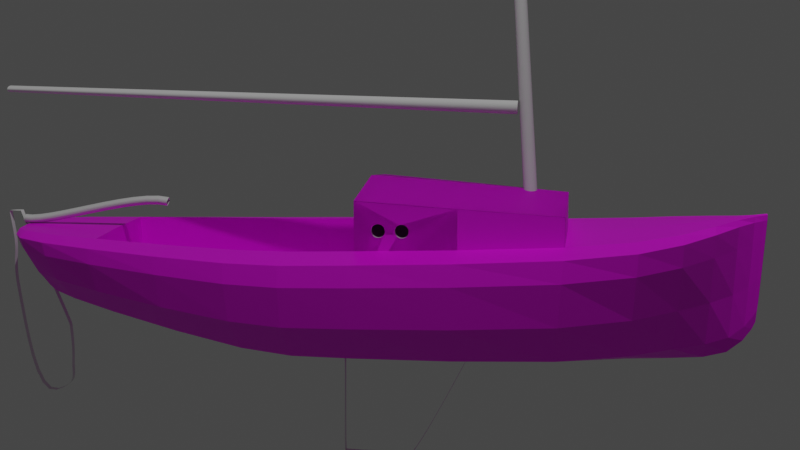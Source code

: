 # Source: speedboat_references.blend  (saved by Blender 2.91.10; exported with 4.5.12 LTS)
import bpy
from mathutils import Matrix  # noqa: F401  (used for matrix-valued properties, if any)

bpy.ops.wm.read_factory_settings(use_empty=True)
scene = bpy.context.scene
scene.name = 'Scene'

# ---- collections
col_collection = bpy.data.collections.new('Collection'); scene.collection.children.link(col_collection)
col_collection_2 = bpy.data.collections.new('Collection 2'); scene.collection.children.link(col_collection_2)
col_bool_collection = bpy.data.collections.new('bool_collection'); col_collection_2.children.link(col_bool_collection)
col_collection_3 = bpy.data.collections.new('Collection 3'); scene.collection.children.link(col_collection_3)
col_collection_3_1 = bpy.data.collections.new('Collection 3 1'); col_collection_3.children.link(col_collection_3_1)
col_collection_3_2 = bpy.data.collections.new('Collection 3 2'); col_collection_3.children.link(col_collection_3_2)
col_collection_4 = bpy.data.collections.new('Collection 4'); scene.collection.children.link(col_collection_4)

# ---- images (referenced by path relative to the original .blend; pixels are not part of the script)
import os
ASSET_DIR = os.environ.get("B2B_ASSET_DIR", "")  # directory of the original .blend (textures are referenced by path, not embedded)
HERE = os.path.dirname(os.path.abspath(__file__))  # packed textures are extracted next to this script under _unpacked/

def load_image(name, relpath, width, height, colorspace="sRGB"):
    """Load a texture the original file referenced (path relative to the .blend, or extracted next to this script)."""
    p = next((c for c in (os.path.join(HERE, relpath), os.path.join(ASSET_DIR, relpath)) if relpath and os.path.exists(c)), "")
    if p:
        img = bpy.data.images.load(p, check_existing=True)
        img.name = name
    else:  # same state as the original file: an image datablock whose file is absent (Cycles renders it pink)
        img = bpy.data.images.new(name, width, height)
        img.source = "FILE"
        img.filepath = "//" + (relpath or name)
    img.colorspace_settings.name = colorspace
    return img
img_marina_reich_hyzlzyjfkik_unsplash_jpg = load_image('marina-reich-HYZLZYJfkIk-unsplash.jpg', 'marina-reich-HYZLZYJfkIk-unsplash.jpg', 1024, 1024, 'sRGB')
img_sakura__lhf_wzbypo_unsplash_jpg = load_image('sakura-_LHf-WzBYpo-unsplash.jpg', 'sakura-_LHf-WzBYpo-unsplash.jpg', 1024, 1024, 'sRGB')

# ---- materials (node trees are filled in below, after node groups)
mat_wood = bpy.data.materials.new('wood')
mat_wood.use_transparent_shadow = False
mat_wood.preview_render_type = 'FLAT'
mat_material_001 = bpy.data.materials.new('Material.001')
mat_material_001.use_transparent_shadow = False
mat_bois = bpy.data.materials.new('bois')
mat_bois.use_transparent_shadow = False
mat_null = bpy.data.materials.new('null')
mat_null.use_transparent_shadow = False

# ---- material node trees
mat_wood.use_nodes = True; mat_wood.node_tree.nodes.clear()
_N = mat_wood.node_tree.nodes; _L = mat_wood.node_tree.links
n0 = _N.new('ShaderNodeBsdfPrincipled'); n0.name = 'Principled BSDF'; n0.location = (10, 300)
n0.distribution = 'GGX'
n0.subsurface_method = 'BURLEY'
n0.inputs[3].default_value = 1.45
n0.inputs[9].default_value = (1.0, 1.0, 0.1)
n0.inputs[27].default_value = (0.0, 0.0, 0.0, 1.0)
n1 = _N.new('ShaderNodeOutputMaterial'); n1.name = 'Material Output'; n1.location = (300, 300)
n2 = _N.new('ShaderNodeTexImage'); n2.name = 'Image Texture'; n2.location = (-280, 280)
n2.image = img_marina_reich_hyzlzyjfkik_unsplash_jpg
_L.new(n0.outputs[0], n1.inputs[0])
_L.new(n2.outputs[0], n0.inputs[0])
n1.is_active_output = True
mat_material_001.use_nodes = True; mat_material_001.node_tree.nodes.clear()
_N = mat_material_001.node_tree.nodes; _L = mat_material_001.node_tree.links
n0 = _N.new('ShaderNodeBsdfPrincipled'); n0.name = 'Principled BSDF'; n0.location = (10, 300)
n0.distribution = 'GGX'
n0.subsurface_method = 'BURLEY'
n0.inputs[3].default_value = 1.45
n0.inputs[27].default_value = (0.0, 0.0, 0.0, 1.0)
n0.inputs[28].default_value = 1.0
n1 = _N.new('ShaderNodeOutputMaterial'); n1.name = 'Material Output'; n1.location = (300, 300)
n2 = _N.new('ShaderNodeTexImage'); n2.name = 'Image Texture'; n2.location = (-280, 280)
n2.image = img_sakura__lhf_wzbypo_unsplash_jpg
_L.new(n0.outputs[0], n1.inputs[0])
_L.new(n2.outputs[0], n0.inputs[0])
n1.is_active_output = True
mat_bois.use_nodes = True; mat_bois.node_tree.nodes.clear()
_N = mat_bois.node_tree.nodes; _L = mat_bois.node_tree.links
n0 = _N.new('ShaderNodeBsdfPrincipled'); n0.name = 'Principled BSDF'; n0.location = (10, 300)
n0.distribution = 'GGX'
n0.subsurface_method = 'BURLEY'
n0.inputs[3].default_value = 1.45
n0.inputs[27].default_value = (0.0, 0.0, 0.0, 1.0)
n0.inputs[28].default_value = 1.0
n1 = _N.new('ShaderNodeOutputMaterial'); n1.name = 'Material Output'; n1.location = (300, 300)
n2 = _N.new('ShaderNodeTexImage'); n2.name = 'Image Texture'; n2.location = (-280, 280)
n2.image = img_marina_reich_hyzlzyjfkik_unsplash_jpg
_L.new(n0.outputs[0], n1.inputs[0])
_L.new(n2.outputs[0], n0.inputs[0])
n1.is_active_output = True
mat_null.use_nodes = True; mat_null.node_tree.nodes.clear()
_N = mat_null.node_tree.nodes; _L = mat_null.node_tree.links
n0 = _N.new('ShaderNodeBsdfPrincipled'); n0.name = 'Principled BSDF'; n0.location = (10, 300)
n0.distribution = 'GGX'
n0.subsurface_method = 'BURLEY'
n0.inputs[3].default_value = 1.45
n0.inputs[27].default_value = (0.0, 0.0, 0.0, 1.0)
n0.inputs[28].default_value = 1.0
n1 = _N.new('ShaderNodeOutputMaterial'); n1.name = 'Material Output'; n1.location = (300, 300)
_L.new(n0.outputs[0], n1.inputs[0])
n1.is_active_output = True

# ---- world
world_world = bpy.data.worlds.new('World'); scene.world = world_world
world_world.use_nodes = True; world_world.node_tree.nodes.clear()
_N = world_world.node_tree.nodes; _L = world_world.node_tree.links
n0 = _N.new('ShaderNodeOutputWorld'); n0.name = 'World Output'; n0.location = (300, 300)
n1 = _N.new('ShaderNodeBackground'); n1.name = 'Background'; n1.location = (10, 300)
n1.inputs[0].default_value = (0.05088, 0.05088, 0.05088, 1.0)
_L.new(n1.outputs[0], n0.inputs[0])
n0.is_active_output = True
world_world.color = (0.05088, 0.05088, 0.05088)
world_world.use_sun_shadow = False
world_world.sun_shadow_jitter_overblur = 0.0

# ---- cameras
cam_camera = bpy.data.cameras.new('Camera')
cam_camera.clip_end = 100.0
cam_camera.ortho_scale = 7.314

# ---- lights
light_light = bpy.data.lights.new('Light', 'SPOT')
light_light.transmission_factor = 0.0
light_light.energy = 1000.0
light_light.shadow_soft_size = 0.1
light_light.shadow_maximum_resolution = 0.006
light_light.use_absolute_resolution = True
light_light.spot_size = 1.309

# ---- meshes
me_cube_002 = bpy.data.meshes.new('Cube.002')
me_cube_002.from_pydata([(-0.1739, -2.559, -0.09351), (-0.3689, -2.765, 0.4202), (-0.04506, 2.084, -0.3589), (-0.04785, 2.102, 0.6268), (0.1739, -2.559, -0.09351), (0.3689, -2.765, 0.4202), (0.04506, 2.084, -0.3589), (0.04785, 2.102, 0.6268), (-0.07886, 1.737, -0.3728), (-0.485, 1.745, 0.5629), (0.07886, 1.737, -0.3728), (0.485, 1.745, 0.5629), (-0.5248, -2.127, -0.1643), (0.5574, -2.221, 0.4154), (-0.5574, -2.221, 0.4154), (0.5248, -2.127, -0.1643), (-0.893, -0.9645, 0.4023), (0.8408, -0.9409, -0.4337), (-0.8408, -0.9409, -0.4337), (0.893, -0.9645, 0.4023), (-0.7924, 1.06, 0.484), (0.7461, 0.9966, -0.4266), (-0.7461, 0.9966, -0.4266), (0.7924, 1.06, 0.484), (-0.8839, -0.3478, -0.4203), (0.9388, -0.3307, 0.4259), (-0.9388, -0.3307, 0.4259), (0.8839, -0.3478, -0.4203), (-0.3689, -2.765, 0.3618), (-0.04785, 2.102, 0.5685), (0.04785, 2.102, 0.5685), (0.3689, -2.765, 0.3618), (0.485, 1.745, 0.5046), (-0.485, 1.745, 0.5046), (-0.5574, -2.221, 0.3571), (0.5574, -2.221, 0.3571), (0.893, -0.9645, 0.344), (-0.893, -0.9645, 0.344), (0.7924, 1.06, 0.4256), (-0.7924, 1.06, 0.4256), (-0.9388, -0.3307, 0.3676), (0.9388, -0.3307, 0.3676), (-0.03055, -2.601, -0.07158), (-0.06483, -2.806, 0.4107), (0.03055, -2.601, -0.07158), (0.06483, -2.806, 0.4107), (-0.06483, -2.806, 0.3553), (0.06483, -2.806, 0.3553), (-0.01579, 2.219, -0.1074), (-0.01677, 2.25, 0.6467), (0.01579, 2.219, -0.1074), (0.01677, 2.25, 0.6467), (-0.01677, 2.25, 0.5884), (0.01677, 2.25, 0.5884), (-0.01579, 2.219, -0.1074), (-0.01677, 2.25, 0.6467), (0.01579, 2.219, -0.1074), (0.01677, 2.25, 0.6467), (-0.01677, 2.25, 0.5884), (0.01677, 2.25, 0.5884)], [], [(33, 9, 3, 29), (35, 13, 5, 31), (0, 4, 44, 42), (12, 15, 4, 0), (13, 14, 1, 5), (7, 3, 9, 11), (2, 6, 10, 8), (30, 7, 11, 32), (39, 20, 9, 33), (28, 1, 14, 34), (19, 16, 14, 13), (18, 17, 15, 12), (36, 19, 13, 35), (41, 25, 19, 36), (24, 27, 17, 18), (25, 26, 16, 19), (34, 14, 16, 37), (11, 9, 20, 23), (8, 10, 21, 22), (32, 11, 23, 38), (40, 26, 20, 39), (37, 16, 26, 40), (23, 20, 26, 25), (22, 21, 27, 24), (38, 23, 25, 41), (21, 38, 41, 27), (18, 37, 40, 24), (24, 40, 39, 22), (10, 32, 38, 21), (12, 34, 37, 18), (27, 41, 36, 17), (17, 36, 35, 15), (0, 28, 34, 12), (22, 39, 33, 8), (6, 30, 32, 10), (1, 28, 46, 43), (15, 35, 31, 4), (8, 33, 29, 2), (29, 3, 49, 52), (6, 2, 48, 50), (30, 6, 50, 53), (7, 30, 53, 51), (2, 29, 52, 48), (3, 7, 51, 49), (47, 45, 43, 46), (44, 47, 46, 42), (28, 0, 42, 46), (31, 5, 45, 47), (5, 1, 43, 45), (4, 31, 47, 44), (48, 52, 58, 54), (49, 51, 57, 55), (58, 55, 57, 59), (54, 58, 59, 56), (51, 53, 59, 57), (53, 50, 56, 59), (50, 48, 54, 56), (52, 49, 55, 58)])
_uv = me_cube_002.uv_layers.new(name='UVMap')
_uv.uv.foreach_set('vector', [0.6141, 0.2255, 0.625, 0.2255, 0.625, 0.25, 0.6141, 0.25, 0.6141, 0.7276, 0.625, 0.7276, 0.625, 0.75, 0.6141, 0.75, 0.125, 0.75, 0.375, 0.75, 0.375, 0.75, 0.125, 0.75, 0.125, 0.7276, 0.375, 0.7276, 0.375, 0.75, 0.125, 0.75, 0.625, 0.7276, 0.875, 0.7276, 0.875, 0.75, 0.625, 0.75, 0.625, 0.5, 0.875, 0.5, 0.875, 0.5245, 0.625, 0.5245, 0.125, 0.5, 0.375, 0.5, 0.375, 0.5245, 0.125, 0.5245, 0.6141, 0.5, 0.625, 0.5, 0.625, 0.5245, 0.6141, 0.5245, 0.6141, 0.1755, 0.625, 0.1755, 0.625, 0.2255, 0.6141, 0.2255, 0.6141, 0.0, 0.625, 0.0, 0.625, 0.02239, 0.6141, 0.02239, 0.625, 0.635, 0.875, 0.635, 0.875, 0.7276, 0.625, 0.7276, 0.125, 0.635, 0.375, 0.635, 0.375, 0.7276, 0.125, 0.7276, 0.6141, 0.635, 0.625, 0.635, 0.625, 0.7276, 0.6141, 0.7276, 0.6141, 0.6067, 0.625, 0.6067, 0.625, 0.635, 0.6141, 0.635, 0.125, 0.6067, 0.375, 0.6067, 0.375, 0.635, 0.125, 0.635, 0.625, 0.6067, 0.875, 0.6067, 0.875, 0.635, 0.625, 0.635, 0.6141, 0.02239, 0.625, 0.02239, 0.625, 0.115, 0.6141, 0.115, 0.625, 0.5245, 0.875, 0.5245, 0.875, 0.5745, 0.625, 0.5745, 0.125, 0.5245, 0.375, 0.5245, 0.375, 0.5745, 0.125, 0.5745, 0.6141, 0.5245, 0.625, 0.5245, 0.625, 0.5745, 0.6141, 0.5745, 0.6141, 0.1433, 0.625, 0.1433, 0.625, 0.1755, 0.6141, 0.1755, 0.6141, 0.115, 0.625, 0.115, 0.625, 0.1433, 0.6141, 0.1433, 0.625, 0.5745, 0.875, 0.5745, 0.875, 0.6067, 0.625, 0.6067, 0.125, 0.5745, 0.375, 0.5745, 0.375, 0.6067, 0.125, 0.6067, 0.6141, 0.5745, 0.625, 0.5745, 0.625, 0.6067, 0.6141, 0.6067, 0.375, 0.5745, 0.6141, 0.5745, 0.6141, 0.6067, 0.375, 0.6067, 0.375, 0.115, 0.6141, 0.115, 0.6141, 0.1433, 0.375, 0.1433, 0.375, 0.1433, 0.6141, 0.1433, 0.6141, 0.1755, 0.375, 0.1755, 0.375, 0.5245, 0.6141, 0.5245, 0.6141, 0.5745, 0.375, 0.5745, 0.375, 0.02239, 0.6141, 0.02239, 0.6141, 0.115, 0.375, 0.115, 0.375, 0.6067, 0.6141, 0.6067, 0.6141, 0.635, 0.375, 0.635, 0.375, 0.635, 0.6141, 0.635, 0.6141, 0.7276, 0.375, 0.7276, 0.375, 0.0, 0.6141, 0.0, 0.6141, 0.02239, 0.375, 0.02239, 0.375, 0.1755, 0.6141, 0.1755, 0.6141, 0.2255, 0.375, 0.2255, 0.375, 0.5, 0.6141, 0.5, 0.6141, 0.5245, 0.375, 0.5245, 0.625, 0.0, 0.6141, 0.0, 0.6141, 0.0, 0.625, 0.0, 0.375, 0.7276, 0.6141, 0.7276, 0.6141, 0.75, 0.375, 0.75, 0.375, 0.2255, 0.6141, 0.2255, 0.6141, 0.25, 0.375, 0.25, 0.6141, 0.25, 0.625, 0.25, 0.625, 0.25, 0.6141, 0.25, 0.375, 0.5, 0.125, 0.5, 0.125, 0.5, 0.375, 0.5, 0.6141, 0.5, 0.375, 0.5, 0.375, 0.5, 0.6141, 0.5, 0.625, 0.5, 0.6141, 0.5, 0.6141, 0.5, 0.625, 0.5, 0.375, 0.25, 0.6141, 0.25, 0.6141, 0.25, 0.375, 0.25, 0.875, 0.5, 0.625, 0.5, 0.625, 0.5, 0.875, 0.5, 0.6141, 0.75, 0.625, 0.75, 0.625, 1.0, 0.6141, 1.0, 0.375, 0.75, 0.6141, 0.75, 0.6141, 1.0, 0.375, 1.0, 0.6141, 0.0, 0.375, 0.0, 0.375, 0.0, 0.6141, 0.0, 0.6141, 0.75, 0.625, 0.75, 0.625, 0.75, 0.6141, 0.75, 0.625, 0.75, 0.875, 0.75, 0.875, 0.75, 0.625, 0.75, 0.375, 0.75, 0.6141, 0.75, 0.6141, 0.75, 0.375, 0.75, 0.375, 0.25, 0.6141, 0.25, 0.6141, 0.25, 0.375, 0.25, 0.875, 0.5, 0.625, 0.5, 0.625, 0.5, 0.875, 0.5, 0.6141, 0.25, 0.625, 0.25, 0.625, 0.5, 0.6141, 0.5, 0.375, 0.25, 0.6141, 0.25, 0.6141, 0.5, 0.375, 0.5, 0.625, 0.5, 0.6141, 0.5, 0.6141, 0.5, 0.625, 0.5, 0.6141, 0.5, 0.375, 0.5, 0.375, 0.5, 0.6141, 0.5, 0.375, 0.5, 0.125, 0.5, 0.125, 0.5, 0.375, 0.5, 0.6141, 0.25, 0.625, 0.25, 0.625, 0.25, 0.6141, 0.25])
me_cube_002.use_remesh_fix_poles = True
me_cube_002.use_remesh_preserve_attributes = False
me_cube_002.use_mirror_vertex_groups = False
me_cube_002.update()
me_cube_005 = bpy.data.meshes.new('Cube.005')
me_cube_005.from_pydata([(0.2212, -0.2212, 0.6098), (0.8462, -0.2212, 0.6098), (0.2212, -0.2212, 0.6512), (0.8462, -0.2212, 0.6512), (0.2212, -0.207, 0.6487), (0.8462, -0.207, 0.6487), (0.2212, -0.1945, 0.6415), (0.8462, -0.1945, 0.6415), (0.2212, -0.1853, 0.6305), (0.8462, -0.1853, 0.6305), (0.2212, -0.1804, 0.617), (0.8462, -0.1804, 0.617), (0.2212, -0.1804, 0.6026), (0.8462, -0.1804, 0.6026), (0.2212, -0.1853, 0.5891), (0.8462, -0.1853, 0.5891), (0.2212, -0.1945, 0.5781), (0.8462, -0.1945, 0.5781), (0.2212, -0.207, 0.5709), (0.8462, -0.207, 0.5709), (0.2212, -0.2212, 0.5684), (0.8462, -0.2212, 0.5684), (0.2212, -0.2353, 0.5709), (0.8462, -0.2353, 0.5709), (0.2212, -0.2478, 0.5781), (0.8462, -0.2478, 0.5781), (0.2212, -0.257, 0.5891), (0.8462, -0.257, 0.5891), (0.2212, -0.2619, 0.6026), (0.8462, -0.2619, 0.6026), (0.2212, -0.2619, 0.617), (0.8462, -0.2619, 0.617), (0.2212, -0.257, 0.6305), (0.8462, -0.257, 0.6305), (0.2212, -0.2478, 0.6415), (0.8462, -0.2478, 0.6415), (0.2212, -0.2353, 0.6487), (0.8462, -0.2353, 0.6487)], [], [(0, 2, 4), (1, 5, 3), (2, 3, 5, 4), (0, 4, 6), (1, 7, 5), (4, 5, 7, 6), (0, 6, 8), (1, 9, 7), (6, 7, 9, 8), (0, 8, 10), (1, 11, 9), (8, 9, 11, 10), (0, 10, 12), (1, 13, 11), (10, 11, 13, 12), (0, 12, 14), (1, 15, 13), (12, 13, 15, 14), (0, 14, 16), (1, 17, 15), (14, 15, 17, 16), (0, 16, 18), (1, 19, 17), (16, 17, 19, 18), (0, 18, 20), (1, 21, 19), (18, 19, 21, 20), (0, 20, 22), (1, 23, 21), (20, 21, 23, 22), (0, 22, 24), (1, 25, 23), (22, 23, 25, 24), (0, 24, 26), (1, 27, 25), (24, 25, 27, 26), (0, 26, 28), (1, 29, 27), (26, 27, 29, 28), (0, 28, 30), (1, 31, 29), (28, 29, 31, 30), (0, 30, 32), (1, 33, 31), (30, 31, 33, 32), (0, 32, 34), (1, 35, 33), (32, 33, 35, 34), (0, 34, 36), (1, 37, 35), (34, 35, 37, 36), (0, 36, 2), (1, 3, 37), (36, 37, 3, 2)])
_uv = me_cube_005.uv_layers.new(name='UVMap')
_uv.uv.foreach_set('vector', [0.75, 0.25, 0.75, 0.49, 0.8321, 0.4755, 0.25, 0.25, 0.3321, 0.4755, 0.25, 0.49, 1.0, 0.5, 1.0, 1.0, 0.9444, 1.0, 0.9444, 0.5, 0.75, 0.25, 0.8321, 0.4755, 0.9043, 0.4339, 0.25, 0.25, 0.4043, 0.4339, 0.3321, 0.4755, 0.9444, 0.5, 0.9444, 1.0, 0.8889, 1.0, 0.8889, 0.5, 0.75, 0.25, 0.9043, 0.4339, 0.9578, 0.37, 0.25, 0.25, 0.4578, 0.37, 0.4043, 0.4339, 0.8889, 0.5, 0.8889, 1.0, 0.8333, 1.0, 0.8333, 0.5, 0.75, 0.25, 0.9578, 0.37, 0.9864, 0.2917, 0.25, 0.25, 0.4864, 0.2917, 0.4578, 0.37, 0.8333, 0.5, 0.8333, 1.0, 0.7778, 1.0, 0.7778, 0.5, 0.75, 0.25, 0.9864, 0.2917, 0.9864, 0.2083, 0.25, 0.25, 0.4864, 0.2083, 0.4864, 0.2917, 0.7778, 0.5, 0.7778, 1.0, 0.7222, 1.0, 0.7222, 0.5, 0.75, 0.25, 0.9864, 0.2083, 0.9578, 0.13, 0.25, 0.25, 0.4578, 0.13, 0.4864, 0.2083, 0.7222, 0.5, 0.7222, 1.0, 0.6667, 1.0, 0.6667, 0.5, 0.75, 0.25, 0.9578, 0.13, 0.9043, 0.06615, 0.25, 0.25, 0.4043, 0.06615, 0.4578, 0.13, 0.6667, 0.5, 0.6667, 1.0, 0.6111, 1.0, 0.6111, 0.5, 0.75, 0.25, 0.9043, 0.06615, 0.8321, 0.02447, 0.25, 0.25, 0.3321, 0.02447, 0.4043, 0.06615, 0.6111, 0.5, 0.6111, 1.0, 0.5556, 1.0, 0.5556, 0.5, 0.75, 0.25, 0.8321, 0.02447, 0.75, 0.01, 0.25, 0.25, 0.25, 0.01, 0.3321, 0.02447, 0.5556, 0.5, 0.5556, 1.0, 0.5, 1.0, 0.5, 0.5, 0.75, 0.25, 0.75, 0.01, 0.6679, 0.02447, 0.25, 0.25, 0.1679, 0.02447, 0.25, 0.01, 0.5, 0.5, 0.5, 1.0, 0.4444, 1.0, 0.4444, 0.5, 0.75, 0.25, 0.6679, 0.02447, 0.5957, 0.06615, 0.25, 0.25, 0.09573, 0.06615, 0.1679, 0.02447, 0.4444, 0.5, 0.4444, 1.0, 0.3889, 1.0, 0.3889, 0.5, 0.75, 0.25, 0.5957, 0.06615, 0.5422, 0.13, 0.25, 0.25, 0.04215, 0.13, 0.09573, 0.06615, 0.3889, 0.5, 0.3889, 1.0, 0.3333, 1.0, 0.3333, 0.5, 0.75, 0.25, 0.5422, 0.13, 0.5136, 0.2083, 0.25, 0.25, 0.01365, 0.2083, 0.04215, 0.13, 0.3333, 0.5, 0.3333, 1.0, 0.2778, 1.0, 0.2778, 0.5, 0.75, 0.25, 0.5136, 0.2083, 0.5136, 0.2917, 0.25, 0.25, 0.01365, 0.2917, 0.01365, 0.2083, 0.2778, 0.5, 0.2778, 1.0, 0.2222, 1.0, 0.2222, 0.5, 0.75, 0.25, 0.5136, 0.2917, 0.5422, 0.37, 0.25, 0.25, 0.04215, 0.37, 0.01365, 0.2917, 0.2222, 0.5, 0.2222, 1.0, 0.1667, 1.0, 0.1667, 0.5, 0.75, 0.25, 0.5422, 0.37, 0.5957, 0.4339, 0.25, 0.25, 0.09573, 0.4339, 0.04215, 0.37, 0.1667, 0.5, 0.1667, 1.0, 0.1111, 1.0, 0.1111, 0.5, 0.75, 0.25, 0.5957, 0.4339, 0.6679, 0.4755, 0.25, 0.25, 0.1679, 0.4755, 0.09573, 0.4339, 0.1111, 0.5, 0.1111, 1.0, 0.05556, 1.0, 0.05556, 0.5, 0.75, 0.25, 0.6679, 0.4755, 0.75, 0.49, 0.25, 0.25, 0.25, 0.49, 0.1679, 0.4755, 0.05556, 0.5, 0.05556, 1.0, -1.863e-07, 1.0, -1.863e-07, 0.5])
me_cube_005.use_remesh_fix_poles = True
me_cube_005.use_remesh_preserve_attributes = False
me_cube_005.use_mirror_vertex_groups = False
me_cube_005.update()
me_cube_004 = bpy.data.meshes.new('Cube.004')
me_cube_004.from_pydata([(0.2212, -0.2212, 0.6098), (0.8462, -0.2212, 0.6098), (0.2212, -0.2212, 0.6512), (0.8462, -0.2212, 0.6512), (0.2212, -0.207, 0.6487), (0.8462, -0.207, 0.6487), (0.2212, -0.1945, 0.6415), (0.8462, -0.1945, 0.6415), (0.2212, -0.1853, 0.6305), (0.8462, -0.1853, 0.6305), (0.2212, -0.1804, 0.617), (0.8462, -0.1804, 0.617), (0.2212, -0.1804, 0.6026), (0.8462, -0.1804, 0.6026), (0.2212, -0.1853, 0.5891), (0.8462, -0.1853, 0.5891), (0.2212, -0.1945, 0.5781), (0.8462, -0.1945, 0.5781), (0.2212, -0.207, 0.5709), (0.8462, -0.207, 0.5709), (0.2212, -0.2212, 0.5684), (0.8462, -0.2212, 0.5684), (0.2212, -0.2353, 0.5709), (0.8462, -0.2353, 0.5709), (0.2212, -0.2478, 0.5781), (0.8462, -0.2478, 0.5781), (0.2212, -0.257, 0.5891), (0.8462, -0.257, 0.5891), (0.2212, -0.2619, 0.6026), (0.8462, -0.2619, 0.6026), (0.2212, -0.2619, 0.617), (0.8462, -0.2619, 0.617), (0.2212, -0.257, 0.6305), (0.8462, -0.257, 0.6305), (0.2212, -0.2478, 0.6415), (0.8462, -0.2478, 0.6415), (0.2212, -0.2353, 0.6487), (0.8462, -0.2353, 0.6487)], [], [(0, 2, 4), (1, 5, 3), (2, 3, 5, 4), (0, 4, 6), (1, 7, 5), (4, 5, 7, 6), (0, 6, 8), (1, 9, 7), (6, 7, 9, 8), (0, 8, 10), (1, 11, 9), (8, 9, 11, 10), (0, 10, 12), (1, 13, 11), (10, 11, 13, 12), (0, 12, 14), (1, 15, 13), (12, 13, 15, 14), (0, 14, 16), (1, 17, 15), (14, 15, 17, 16), (0, 16, 18), (1, 19, 17), (16, 17, 19, 18), (0, 18, 20), (1, 21, 19), (18, 19, 21, 20), (0, 20, 22), (1, 23, 21), (20, 21, 23, 22), (0, 22, 24), (1, 25, 23), (22, 23, 25, 24), (0, 24, 26), (1, 27, 25), (24, 25, 27, 26), (0, 26, 28), (1, 29, 27), (26, 27, 29, 28), (0, 28, 30), (1, 31, 29), (28, 29, 31, 30), (0, 30, 32), (1, 33, 31), (30, 31, 33, 32), (0, 32, 34), (1, 35, 33), (32, 33, 35, 34), (0, 34, 36), (1, 37, 35), (34, 35, 37, 36), (0, 36, 2), (1, 3, 37), (36, 37, 3, 2)])
_uv = me_cube_004.uv_layers.new(name='UVMap')
_uv.uv.foreach_set('vector', [0.75, 0.25, 0.75, 0.49, 0.8321, 0.4755, 0.25, 0.25, 0.3321, 0.4755, 0.25, 0.49, 1.0, 0.5, 1.0, 1.0, 0.9444, 1.0, 0.9444, 0.5, 0.75, 0.25, 0.8321, 0.4755, 0.9043, 0.4339, 0.25, 0.25, 0.4043, 0.4339, 0.3321, 0.4755, 0.9444, 0.5, 0.9444, 1.0, 0.8889, 1.0, 0.8889, 0.5, 0.75, 0.25, 0.9043, 0.4339, 0.9578, 0.37, 0.25, 0.25, 0.4578, 0.37, 0.4043, 0.4339, 0.8889, 0.5, 0.8889, 1.0, 0.8333, 1.0, 0.8333, 0.5, 0.75, 0.25, 0.9578, 0.37, 0.9864, 0.2917, 0.25, 0.25, 0.4864, 0.2917, 0.4578, 0.37, 0.8333, 0.5, 0.8333, 1.0, 0.7778, 1.0, 0.7778, 0.5, 0.75, 0.25, 0.9864, 0.2917, 0.9864, 0.2083, 0.25, 0.25, 0.4864, 0.2083, 0.4864, 0.2917, 0.7778, 0.5, 0.7778, 1.0, 0.7222, 1.0, 0.7222, 0.5, 0.75, 0.25, 0.9864, 0.2083, 0.9578, 0.13, 0.25, 0.25, 0.4578, 0.13, 0.4864, 0.2083, 0.7222, 0.5, 0.7222, 1.0, 0.6667, 1.0, 0.6667, 0.5, 0.75, 0.25, 0.9578, 0.13, 0.9043, 0.06615, 0.25, 0.25, 0.4043, 0.06615, 0.4578, 0.13, 0.6667, 0.5, 0.6667, 1.0, 0.6111, 1.0, 0.6111, 0.5, 0.75, 0.25, 0.9043, 0.06615, 0.8321, 0.02447, 0.25, 0.25, 0.3321, 0.02447, 0.4043, 0.06615, 0.6111, 0.5, 0.6111, 1.0, 0.5556, 1.0, 0.5556, 0.5, 0.75, 0.25, 0.8321, 0.02447, 0.75, 0.01, 0.25, 0.25, 0.25, 0.01, 0.3321, 0.02447, 0.5556, 0.5, 0.5556, 1.0, 0.5, 1.0, 0.5, 0.5, 0.75, 0.25, 0.75, 0.01, 0.6679, 0.02447, 0.25, 0.25, 0.1679, 0.02447, 0.25, 0.01, 0.5, 0.5, 0.5, 1.0, 0.4444, 1.0, 0.4444, 0.5, 0.75, 0.25, 0.6679, 0.02447, 0.5957, 0.06615, 0.25, 0.25, 0.09573, 0.06615, 0.1679, 0.02447, 0.4444, 0.5, 0.4444, 1.0, 0.3889, 1.0, 0.3889, 0.5, 0.75, 0.25, 0.5957, 0.06615, 0.5422, 0.13, 0.25, 0.25, 0.04215, 0.13, 0.09573, 0.06615, 0.3889, 0.5, 0.3889, 1.0, 0.3333, 1.0, 0.3333, 0.5, 0.75, 0.25, 0.5422, 0.13, 0.5136, 0.2083, 0.25, 0.25, 0.01365, 0.2083, 0.04215, 0.13, 0.3333, 0.5, 0.3333, 1.0, 0.2778, 1.0, 0.2778, 0.5, 0.75, 0.25, 0.5136, 0.2083, 0.5136, 0.2917, 0.25, 0.25, 0.01365, 0.2917, 0.01365, 0.2083, 0.2778, 0.5, 0.2778, 1.0, 0.2222, 1.0, 0.2222, 0.5, 0.75, 0.25, 0.5136, 0.2917, 0.5422, 0.37, 0.25, 0.25, 0.04215, 0.37, 0.01365, 0.2917, 0.2222, 0.5, 0.2222, 1.0, 0.1667, 1.0, 0.1667, 0.5, 0.75, 0.25, 0.5422, 0.37, 0.5957, 0.4339, 0.25, 0.25, 0.09573, 0.4339, 0.04215, 0.37, 0.1667, 0.5, 0.1667, 1.0, 0.1111, 1.0, 0.1111, 0.5, 0.75, 0.25, 0.5957, 0.4339, 0.6679, 0.4755, 0.25, 0.25, 0.1679, 0.4755, 0.09573, 0.4339, 0.1111, 0.5, 0.1111, 1.0, 0.05556, 1.0, 0.05556, 0.5, 0.75, 0.25, 0.6679, 0.4755, 0.75, 0.49, 0.25, 0.25, 0.25, 0.49, 0.1679, 0.4755, 0.05556, 0.5, 0.05556, 1.0, -1.863e-07, 1.0, -1.863e-07, 0.5])
me_cube_004.use_remesh_fix_poles = True
me_cube_004.use_remesh_preserve_attributes = False
me_cube_004.use_mirror_vertex_groups = False
me_cube_004.update()
me_cube_006 = bpy.data.meshes.new('Cube.006')
me_cube_006.from_pydata([(-0.75, -0.75, -0.75), (-0.75, -0.75, 0.75), (-0.75, 0.75, -0.75), (-0.75, 0.75, 0.75), (0.75, -0.75, -0.75), (0.75, -0.75, 0.75), (0.75, 0.75, -0.75), (0.75, 0.75, 0.75)], [], [(0, 1, 3, 2), (2, 3, 7, 6), (6, 7, 5, 4), (4, 5, 1, 0), (2, 6, 4, 0), (7, 3, 1, 5)])
_uv = me_cube_006.uv_layers.new(name='UVMap')
_uv.uv.foreach_set('vector', [0.375, 0.0, 0.625, 0.0, 0.625, 0.25, 0.375, 0.25, 0.375, 0.25, 0.625, 0.25, 0.625, 0.5, 0.375, 0.5, 0.375, 0.5, 0.625, 0.5, 0.625, 0.75, 0.375, 0.75, 0.375, 0.75, 0.625, 0.75, 0.625, 1.0, 0.375, 1.0, 0.125, 0.5, 0.375, 0.5, 0.375, 0.75, 0.125, 0.75, 0.625, 0.5, 0.875, 0.5, 0.875, 0.75, 0.625, 0.75])
me_cube_006.use_remesh_fix_poles = True
me_cube_006.use_remesh_preserve_attributes = False
me_cube_006.use_mirror_vertex_groups = False
me_cube_006.update()
me_cube = bpy.data.meshes.new('Cube')
me_cube.from_pydata([(-0.1625, -2.525, -0.02471), (-0.2331, -2.681, 0.4082), (-0.04216, 2.052, -0.1726), (-0.07702, 2.067, 0.6097), (0.1625, -2.525, -0.02471), (0.2331, -2.681, 0.4082), (0.04216, 2.052, -0.1726), (0.07702, 2.067, 0.6097), (-0.1607, 1.695, -0.2325), (-0.2997, 1.711, 0.5507), (0.1607, 1.695, -0.2325), (0.2997, 1.711, 0.5507), (-0.3494, -2.018, -0.1052), (0.3806, -2.102, 0.4043), (-0.3806, -2.102, 0.4043), (0.3494, -2.018, -0.1052), (-0.521, -1.102, 0.3987), (0.4982, -1.078, -0.2638), (-0.4982, -1.078, -0.2638), (0.521, -1.102, 0.3987), (-0.4611, 0.99, 0.4777), (0.4094, 0.9512, -0.2756), (-0.4094, 0.9512, -0.2756), (0.4611, 0.99, 0.4777), (-0.5142, -0.335, -0.2908), (0.5377, -0.3199, 0.4219), (-0.5377, -0.3199, 0.4219), (0.5142, -0.335, -0.2908), (-0.3261, -2.65, 0.2927), (-0.1039, 2.064, 0.4241), (0.1039, 2.064, 0.4241), (0.3261, -2.65, 0.2927), (0.4032, 1.708, 0.3649), (-0.4032, 1.708, 0.3649), (-0.5604, -2.086, 0.2732), (0.5604, -2.086, 0.2732), (0.7739, -1.098, 0.2371), (-0.7739, -1.098, 0.2371), (0.6744, 0.9822, 0.2979), (-0.6744, 0.9822, 0.2979), (-0.7988, -0.3229, 0.2502), (0.7988, -0.3229, 0.2502), (-0.05158, -2.642, 0.03084), (-0.0831, -2.796, 0.3991), (0.05158, -2.642, 0.03084), (0.0831, -2.796, 0.3991), (-0.08563, -2.765, 0.2938), (0.08563, -2.765, 0.2938), (-0.01399, 2.201, -0.02689), (-0.01464, 2.226, 0.6337), (0.01399, 2.201, -0.02689), (0.01464, 2.226, 0.6337), (-0.02174, 2.221, 0.4724), (0.02174, 2.221, 0.4724), (-0.00806, 2.227, 0.06659), (-0.008386, 2.25, 0.6322), (0.00806, 2.227, 0.06659), (0.008386, 2.25, 0.6322), (-0.01107, 2.245, 0.4822), (0.01107, 2.245, 0.4822), (-0.2529, -2.344, -0.05186), (-0.3322, -2.677, 0.3793), (-0.1803, 1.915, 0.5839), (-0.07876, 2.058, 0.1221), (4.657e-10, 2.049, -0.2826), (2.328e-09, 2.067, 0.617), (0.07876, 2.058, 0.1221), (0.08189, 1.903, -0.2122), (0.3083, -2.468, 0.4076), (0.2704, -2.588, 0.1304), (1.863e-09, -2.502, -0.08241), (-1.382e-09, -2.681, 0.4154), (-0.08189, 1.903, -0.2122), (-0.3938, 1.435, 0.5138), (0.286, 1.406, -0.2552), (0.1803, 1.915, 0.5839), (-6.054e-09, 1.711, 0.558), (2.328e-09, 1.692, -0.3427), (0.3034, 1.701, 0.06252), (-0.3034, 1.701, 0.06252), (-0.4367, -1.545, -0.1892), (0.4586, -1.595, 0.3997), (-0.3083, -2.468, 0.4076), (0.2529, -2.344, -0.05186), (-0.5185, -2.052, 0.08037), (1.513e-09, -2.102, 0.4116), (-5.821e-10, -2.006, -0.1743), (0.5185, -2.052, 0.08037), (-0.4586, -1.595, 0.3997), (0.4367, -1.545, -0.1892), (-0.5215, -0.7367, -0.2917), (0.5454, -0.7398, 0.4059), (0.728, -1.088, -0.017), (-2.328e-10, -1.075, -0.3559), (-0.728, -1.088, -0.017), (-0.5087, 0.3268, 0.4464), (0.4825, 0.2948, -0.2859), (-0.286, 1.406, -0.2552), (0.3938, 1.435, 0.5138), (-7.218e-09, 0.99, 0.485), (-3.958e-09, 0.9453, -0.3813), (0.6154, 0.9667, 0.0075), (-0.6154, 0.9667, 0.0075), (-0.4825, 0.2948, -0.2859), (0.5087, 0.3268, 0.4464), (-0.5454, -0.7398, 0.4059), (0.5215, -0.7367, -0.2917), (-0.7514, -0.3289, -0.02391), (-1.49e-08, -0.3372, -0.3904), (0.7514, -0.3289, -0.02391), (-0.2704, -2.588, 0.1304), (-0.1093, 2.067, 0.572), (0.1093, 2.067, 0.572), (0.3322, -2.677, 0.3793), (0.4251, 1.71, 0.5129), (-0.4251, 1.71, 0.5129), (-0.5457, -2.1, 0.3733), (0.5457, -2.1, 0.3733), (0.748, -1.102, 0.3639), (-0.748, -1.102, 0.3639), (0.6606, 0.989, 0.4407), (-0.6606, 0.989, 0.4407), (-0.772, -0.3203, 0.3859), (0.772, -0.3203, 0.3859), (0.7544, 0.3204, 0.2708), (-0.8102, -0.7392, 0.2372), (-0.7544, 0.3204, 0.2708), (0.5547, 1.429, 0.3309), (-0.6807, -1.585, 0.2528), (0.8102, -0.7392, 0.2372), (0.6807, -1.585, 0.2528), (-0.444, -2.443, 0.2866), (-0.5547, 1.429, 0.3309), (0.2376, 1.913, 0.3955), (-0.1998, -2.74, 0.2942), (0.444, -2.443, 0.2866), (-0.2376, 1.913, 0.3955), (0.02247, 2.148, -0.09834), (0.03971, 2.165, 0.4517), (-0.02247, 2.148, -0.09834), (-0.03971, 2.165, 0.4517), (-0.02761, 2.169, 0.6257), (0.02761, 2.169, 0.6257), (-0.09137, -2.794, 0.3749), (0.06887, -2.698, 0.1461), (5.821e-11, -2.633, 0.007848), (3.492e-10, -2.798, 0.4017), (-0.06887, -2.698, 0.1461), (0.09137, -2.794, 0.3749), (4.657e-10, -2.77, 0.2935), (-0.1478, -2.774, 0.4052), (0.09211, -2.607, -0.004374), (-0.09211, -2.607, -0.004374), (0.1478, -2.774, 0.4052), (0.1998, -2.74, 0.2942), (-0.02045, 2.211, 0.2191), (1.321e-09, 2.198, -0.1187), (1.015e-09, 2.226, 0.641), (0.02045, 2.211, 0.2191), (-0.02101, 2.225, 0.599), (0.02101, 2.225, 0.599), (0.01113, 2.247, 0.6358), (-0.01041, 2.235, 0.2493), (5.675e-10, 2.225, 0.02847), (9.459e-10, 2.25, 0.6353), (0.01041, 2.235, 0.2493), (-0.01069, 2.25, 0.6024), (0.01069, 2.25, 0.6024), (9.604e-10, 2.245, 0.4822), (-0.01113, 2.247, 0.6358), (-0.01656, 2.242, 0.481), (-0.01065, 2.222, 0.0141), (0.01656, 2.242, 0.481), (0.01065, 2.222, 0.0141), (-0.2551, 1.915, 0.5458), (0.4409, -2.465, 0.3779), (-2.328e-10, -2.583, -0.05745), (-3.96e-09, -2.325, -0.1135), (3.96e-09, -2.468, 0.4149), (2.969e-09, 1.915, 0.5912), (-1.106e-09, 1.901, -0.3244), (0.2551, 1.915, 0.5458), (-0.5615, 1.435, 0.4764), (-0.4409, -2.465, 0.3779), (-3.682e-09, -1.537, -0.2702), (0.6584, -1.594, 0.3668), (0.783, -0.7398, 0.3702), (9.022e-10, -0.7362, -0.3891), (-0.6584, -1.594, 0.3668), (1.892e-09, 1.435, 0.5211), (-1.426e-09, 1.402, -0.3632), (0.5615, 1.435, 0.4764), (-0.7302, 0.326, 0.4098), (-0.783, -0.7398, 0.3702), (-6.519e-09, 0.29, -0.3884), (0.7302, 0.326, 0.4098), (0.7073, 0.3076, -0.0112), (-0.7621, -0.738, -0.0309), (-0.7073, 0.3076, -0.0112), (0.4672, 1.418, 0.0342), (-0.6392, -1.565, 0.02817), (0.7621, -0.738, -0.0309), (0.6392, -1.565, 0.02817), (-0.3924, -2.393, 0.1137), (-0.4672, 1.418, 0.0342), (0.169, 1.908, 0.08799), (-0.2073, -2.77, 0.3776), (0.3924, -2.393, 0.1137), (-0.169, 1.908, 0.08799), (-0.03948, 2.168, 0.5894), (-9.55e-12, 2.145, -0.1997), (0.03498, 2.157, 0.1731), (0.03948, 2.168, 0.5894), (-0.03498, 2.157, 0.1731), (1.029e-09, 2.169, 0.633), (-1.746e-09, -2.799, 0.3743), (-1.397e-09, -2.702, 0.1446), (-0.1591, -2.673, 0.1395), (0.2073, -2.77, 0.3776), (5.821e-10, -2.774, 0.4119), (0.1591, -2.673, 0.1395), (-0.01558, 2.232, 0.2408), (7.858e-10, 2.247, 0.6428), (1.266e-09, 2.25, 0.6028), (1.31e-09, 2.235, 0.2455), (0.016, 2.247, 0.6024), (0.01558, 2.232, 0.2408), (9.75e-10, 2.218, -0.06998), (-0.016, 2.247, 0.6024), (0.521, -1.094, 0.05449), (0.4586, -1.587, 0.05449), (0.3806, -2.094, 0.05449), (-0.3806, -2.094, 0.05449), (-5.732e-10, -2.094, 0.05449), (-0.4586, -1.587, 0.05449), (-0.521, -1.094, 0.05449), (0.5377, -0.3117, 0.05449), (0.5454, -0.7316, 0.05449), (-1.675e-08, -1.094, 0.05449), (-0.5377, -0.3117, 0.05449), (-0.5087, 0.335, 0.05449), (-0.4611, 0.9982, 0.05449), (-9.304e-09, 0.9982, 0.05449), (0.4611, 0.9982, 0.05449), (0.5087, 0.335, 0.05449), (-0.5454, -0.7316, 0.05449), (1.639e-09, -0.3117, 0.05449), (1.595e-09, -1.587, 0.05449), (1.191e-08, -0.7316, 0.05449), (4.898e-09, 0.335, 0.05449)], [], [(33, 115, 174, 136), (115, 9, 62, 174), (174, 62, 3, 111), (136, 174, 111, 29), (35, 117, 175, 135), (117, 13, 68, 175), (175, 68, 5, 113), (135, 175, 113, 31), (0, 70, 176, 152), (70, 4, 151, 176), (176, 151, 44, 145), (152, 176, 145, 42), (12, 86, 177, 60), (86, 15, 83, 177), (177, 83, 4, 70), (60, 177, 70, 0), (13, 85, 178, 68), (85, 14, 82, 178), (178, 82, 1, 71), (68, 178, 71, 5), (7, 65, 179, 75), (65, 3, 62, 179), (179, 62, 9, 76), (75, 179, 76, 11), (2, 64, 180, 72), (64, 6, 67, 180), (180, 67, 10, 77), (72, 180, 77, 8), (30, 112, 181, 133), (112, 7, 75, 181), (181, 75, 11, 114), (133, 181, 114, 32), (39, 121, 182, 132), (121, 20, 73, 182), (182, 73, 9, 115), (132, 182, 115, 33), (28, 61, 183, 131), (61, 1, 82, 183), (183, 82, 14, 116), (131, 183, 116, 34), (13, 231, 230, 81), (14, 232, 233, 85), (95, 240, 239, 26), (16, 235, 234, 88), (18, 93, 184, 80), (93, 17, 89, 184), (184, 89, 15, 86), (80, 184, 86, 12), (36, 118, 185, 130), (118, 19, 81, 185), (185, 81, 13, 117), (130, 185, 117, 35), (41, 123, 186, 129), (123, 25, 91, 186), (186, 91, 19, 118), (129, 186, 118, 36), (24, 108, 187, 90), (108, 27, 106, 187), (187, 106, 17, 93), (90, 187, 93, 18), (81, 230, 229, 19), (88, 234, 232, 14), (26, 239, 245, 105), (19, 229, 237, 91), (34, 116, 188, 128), (116, 14, 88, 188), (188, 88, 16, 119), (128, 188, 119, 37), (11, 76, 189, 98), (76, 9, 73, 189), (189, 73, 20, 99), (98, 189, 99, 23), (8, 77, 190, 97), (77, 10, 74, 190), (190, 74, 21, 100), (97, 190, 100, 22), (32, 114, 191, 127), (114, 11, 98, 191), (191, 98, 23, 120), (127, 191, 120, 38), (40, 122, 192, 126), (122, 26, 95, 192), (192, 95, 20, 121), (126, 192, 121, 39), (37, 119, 193, 125), (119, 16, 105, 193), (193, 105, 26, 122), (125, 193, 122, 40), (105, 245, 235, 16), (91, 237, 236, 25), (25, 236, 244, 104), (104, 244, 243, 23), (22, 100, 194, 103), (100, 21, 96, 194), (194, 96, 27, 108), (103, 194, 108, 24), (38, 120, 195, 124), (120, 23, 104, 195), (195, 104, 25, 123), (124, 195, 123, 41), (21, 101, 196, 96), (101, 38, 124, 196), (196, 124, 41, 109), (96, 196, 109, 27), (18, 94, 197, 90), (94, 37, 125, 197), (197, 125, 40, 107), (90, 197, 107, 24), (24, 107, 198, 103), (107, 40, 126, 198), (198, 126, 39, 102), (103, 198, 102, 22), (10, 78, 199, 74), (78, 32, 127, 199), (199, 127, 38, 101), (74, 199, 101, 21), (12, 84, 200, 80), (84, 34, 128, 200), (200, 128, 37, 94), (80, 200, 94, 18), (27, 109, 201, 106), (109, 41, 129, 201), (201, 129, 36, 92), (106, 201, 92, 17), (17, 92, 202, 89), (92, 36, 130, 202), (202, 130, 35, 87), (89, 202, 87, 15), (0, 110, 203, 60), (110, 28, 131, 203), (203, 131, 34, 84), (60, 203, 84, 12), (22, 102, 204, 97), (102, 39, 132, 204), (204, 132, 33, 79), (97, 204, 79, 8), (6, 66, 205, 67), (66, 30, 133, 205), (205, 133, 32, 78), (67, 205, 78, 10), (1, 61, 206, 150), (61, 28, 134, 206), (206, 134, 46, 143), (150, 206, 143, 43), (15, 87, 207, 83), (87, 35, 135, 207), (207, 135, 31, 69), (83, 207, 69, 4), (8, 79, 208, 72), (79, 33, 136, 208), (208, 136, 29, 63), (72, 208, 63, 2), (29, 111, 209, 140), (111, 3, 141, 209), (209, 141, 49, 159), (140, 209, 159, 52), (6, 64, 210, 137), (64, 2, 139, 210), (210, 139, 48, 156), (137, 210, 156, 50), (30, 66, 211, 138), (66, 6, 137, 211), (211, 137, 50, 158), (138, 211, 158, 53), (7, 112, 212, 142), (112, 30, 138, 212), (212, 138, 53, 160), (142, 212, 160, 51), (2, 63, 213, 139), (63, 29, 140, 213), (213, 140, 52, 155), (139, 213, 155, 48), (3, 65, 214, 141), (65, 7, 142, 214), (214, 142, 51, 157), (141, 214, 157, 49), (47, 148, 215, 149), (148, 45, 146, 215), (215, 146, 43, 143), (149, 215, 143, 46), (44, 144, 216, 145), (144, 47, 149, 216), (216, 149, 46, 147), (145, 216, 147, 42), (28, 110, 217, 134), (110, 0, 152, 217), (217, 152, 42, 147), (134, 217, 147, 46), (31, 113, 218, 154), (113, 5, 153, 218), (218, 153, 45, 148), (154, 218, 148, 47), (5, 71, 219, 153), (71, 1, 150, 219), (219, 150, 43, 146), (153, 219, 146, 45), (4, 69, 220, 151), (69, 31, 154, 220), (220, 154, 47, 144), (151, 220, 144, 44), (48, 155, 221, 171), (155, 52, 170, 221), (221, 170, 58, 162), (171, 221, 162, 54), (49, 157, 222, 169), (157, 51, 161, 222), (222, 161, 57, 164), (169, 222, 164, 55), (58, 166, 223, 168), (166, 55, 164, 223), (223, 164, 57, 167), (168, 223, 167, 59), (54, 162, 224, 163), (162, 58, 168, 224), (224, 168, 59, 165), (163, 224, 165, 56), (51, 160, 225, 161), (160, 53, 172, 225), (225, 172, 59, 167), (161, 225, 167, 57), (53, 158, 226, 172), (158, 50, 173, 226), (226, 173, 56, 165), (172, 226, 165, 59), (50, 156, 227, 173), (156, 48, 171, 227), (227, 171, 54, 163), (173, 227, 163, 56), (52, 159, 228, 170), (159, 49, 169, 228), (228, 169, 55, 166), (170, 228, 166, 58), (229, 230, 247, 238), (238, 247, 234, 235), (247, 233, 232, 234), (230, 231, 233, 247), (236, 237, 248, 246), (246, 248, 245, 239), (248, 238, 235, 245), (237, 229, 238, 248), (243, 244, 249, 242), (242, 249, 240, 241), (249, 246, 239, 240), (244, 236, 246, 249), (99, 242, 241, 20), (20, 241, 240, 95), (85, 233, 231, 13), (23, 243, 242, 99)])
me_cube.polygons.foreach_set('material_index', [1, 0, 0, 1, 1, 0, 0, 1, 1, 1, 1, 1, 1, 1, 1, 1, 0, 0, 0, 0, 0, 0, 0, 0, 1, 1, 1, 1, 1, 0, 0, 1, 1, 0, 0, 1, 1, 0, 0, 1, 0, 0, 0, 0, 1, 1, 1, 1, 1, 0, 0, 1, 1, 0, 0, 1, 1, 1, 1, 1, 0, 0, 0, 0, 1, 0, 0, 1, 0, 0, 0, 0, 1, 1, 1, 1, 1, 0, 0, 1, 1, 0, 0, 1, 1, 0, 0, 1, 0, 0, 0, 0, 1, 1, 1, 1, 1, 0, 0, 1, 1, 1, 1, 1, 1, 1, 1, 1, 1, 1, 1, 1, 1, 1, 1, 1, 1, 1, 1, 1, 1, 1, 1, 1, 1, 1, 1, 1, 1, 1, 1, 1, 1, 1, 1, 1, 1, 1, 1, 1, 0, 1, 1, 0, 1, 1, 1, 1, 1, 1, 1, 1, 1, 0, 0, 1, 1, 1, 1, 1, 1, 1, 1, 1, 0, 1, 1, 0, 1, 1, 1, 1, 0, 0, 0, 0, 1, 0, 0, 1, 1, 1, 1, 1, 1, 1, 1, 1, 1, 0, 0, 1, 0, 0, 0, 0, 1, 1, 1, 1, 1, 1, 1, 1, 0, 0, 0, 0, 1, 0, 0, 1, 1, 1, 1, 1, 0, 1, 1, 0, 1, 1, 1, 1, 1, 1, 1, 1, 1, 0, 0, 1, 0, 0, 0, 0, 0, 0, 0, 0, 0, 0, 0, 0, 0, 0, 0, 0])
_uv = me_cube.uv_layers.new(name='UVMap')
_uv.uv.foreach_set('vector', [0.4094, 0.3739, 0.4137, 0.4181, 0.3965, 0.4257, 0.3925, 0.3804, 0.4137, 0.4181, 0.4035, 0.4402, 0.3913, 0.4437, 0.3965, 0.4257, 0.3965, 0.4257, 0.3913, 0.4437, 0.3826, 0.4479, 0.3843, 0.4334, 0.3925, 0.3804, 0.3965, 0.4257, 0.3843, 0.4334, 0.3813, 0.3879, 0.9108, 0.7353, 0.908, 0.7666, 0.8954, 0.7892, 0.8971, 0.7591, 0.908, 0.7666, 0.8949, 0.7628, 0.8862, 0.7878, 0.8954, 0.7892, 0.8954, 0.7892, 0.8862, 0.7878, 0.8803, 0.7992, 0.8867, 0.798, 0.8971, 0.7591, 0.8954, 0.7892, 0.8867, 0.798, 0.8878, 0.7683, 0.8632, 0.6186, 0.8741, 0.612, 0.8736, 0.6265, 0.8673, 0.6375, 0.8741, 0.612, 0.8832, 0.6454, 0.8782, 0.6527, 0.8736, 0.6265, 0.8736, 0.6265, 0.8782, 0.6527, 0.8752, 0.6631, 0.8725, 0.651, 0.8673, 0.6375, 0.8736, 0.6265, 0.8725, 0.651, 0.8691, 0.6546, 0.8496, 0.5365, 0.877, 0.5427, 0.875, 0.5879, 0.8574, 0.5878, 0.877, 0.5427, 0.902, 0.5941, 0.8906, 0.6295, 0.875, 0.5879, 0.875, 0.5879, 0.8906, 0.6295, 0.8832, 0.6454, 0.8741, 0.612, 0.8574, 0.5878, 0.875, 0.5879, 0.8741, 0.612, 0.8632, 0.6186, 0.8949, 0.7628, 0.8653, 0.7337, 0.8658, 0.7646, 0.8862, 0.7878, 0.8653, 0.7337, 0.8369, 0.7, 0.8461, 0.7369, 0.8658, 0.7646, 0.8658, 0.7646, 0.8461, 0.7369, 0.8523, 0.7608, 0.8661, 0.7823, 0.8862, 0.7878, 0.8658, 0.7646, 0.8661, 0.7823, 0.8803, 0.7992, 0.3713, 0.4606, 0.3771, 0.4565, 0.3771, 0.4609, 0.3628, 0.4735, 0.3771, 0.4565, 0.3826, 0.4479, 0.3913, 0.4437, 0.3771, 0.4609, 0.3771, 0.4609, 0.3913, 0.4437, 0.4035, 0.4402, 0.3773, 0.4672, 0.3628, 0.4735, 0.3771, 0.4609, 0.3773, 0.4672, 0.3509, 0.4897, 0.3644, 0.2076, 0.3585, 0.1769, 0.3565, 0.176, 0.3666, 0.2041, 0.3585, 0.1769, 0.3576, 0.2145, 0.3522, 0.2176, 0.3565, 0.176, 0.3565, 0.176, 0.3522, 0.2176, 0.3418, 0.2348, 0.3543, 0.1873, 0.3666, 0.2041, 0.3565, 0.176, 0.3543, 0.1873, 0.3736, 0.2083, 0.3656, 0.405, 0.3682, 0.4514, 0.3561, 0.4678, 0.354, 0.4195, 0.3682, 0.4514, 0.3713, 0.4606, 0.3628, 0.4735, 0.3561, 0.4678, 0.3561, 0.4678, 0.3628, 0.4735, 0.3509, 0.4897, 0.3393, 0.4882, 0.354, 0.4195, 0.3561, 0.4678, 0.3393, 0.4882, 0.3371, 0.4404, 0.4692, 0.39, 0.4685, 0.4352, 0.434, 0.4181, 0.4314, 0.3736, 0.4685, 0.4352, 0.4453, 0.4632, 0.4183, 0.4435, 0.434, 0.4181, 0.434, 0.4181, 0.4183, 0.4435, 0.4035, 0.4402, 0.4137, 0.4181, 0.4314, 0.3736, 0.434, 0.4181, 0.4137, 0.4181, 0.4094, 0.3739, 0.8487, 0.7145, 0.847, 0.7433, 0.8384, 0.7165, 0.8397, 0.6859, 0.847, 0.7433, 0.8523, 0.7608, 0.8461, 0.7369, 0.8384, 0.7165, 0.8384, 0.7165, 0.8461, 0.7369, 0.8369, 0.7, 0.826, 0.6766, 0.8397, 0.6859, 0.8384, 0.7165, 0.826, 0.6766, 0.827, 0.6429, 0.8949, 0.7628, 0.9007, 0.6528, 0.9175, 0.6177, 0.9111, 0.7263, 0.8369, 0.7, 0.8446, 0.5901, 0.8724, 0.6214, 0.8653, 0.7337, 0.5317, 0.5037, 0.5379, 0.3806, 0.7252, 0.4312, 0.6953, 0.5466, 0.793, 0.6048, 0.8076, 0.4966, 0.8302, 0.5421, 0.82, 0.6507, 0.8227, 0.3978, 0.8889, 0.4098, 0.8815, 0.4744, 0.8384, 0.4643, 0.8889, 0.4098, 0.9474, 0.4799, 0.9208, 0.5364, 0.8815, 0.4744, 0.8815, 0.4744, 0.9208, 0.5364, 0.902, 0.5941, 0.877, 0.5427, 0.8384, 0.4643, 0.8815, 0.4744, 0.877, 0.5427, 0.8496, 0.5365, 0.9701, 0.6607, 0.9658, 0.6985, 0.9308, 0.7323, 0.9348, 0.6979, 0.9658, 0.6985, 0.9379, 0.6907, 0.9111, 0.7263, 0.9308, 0.7323, 0.9308, 0.7323, 0.9111, 0.7263, 0.8949, 0.7628, 0.908, 0.7666, 0.9348, 0.6979, 0.9308, 0.7323, 0.908, 0.7666, 0.9108, 0.7353, 0.06773, 0.6034, 0.07035, 0.6434, 0.004256, 0.6738, 0.007026, 0.6344, 1.07, 0.6434, 1.047, 0.6353, 0.9716, 0.6653, 1.004, 0.6738, 1.004, 0.6738, 0.9716, 0.6653, 0.9379, 0.6907, 0.9658, 0.6985, 1.007, 0.6344, 1.004, 0.6738, 0.9658, 0.6985, 0.9701, 0.6607, 0.765, 0.3272, 0.9196, 0.3386, 0.8976, 0.3717, 0.8045, 0.3591, 0.9196, 0.3386, 1.026, 0.4119, 0.9756, 0.4451, 0.8976, 0.3717, 0.8976, 0.3717, 0.9756, 0.4451, 0.9474, 0.4799, 0.8889, 0.4098, 0.8045, 0.3591, 0.8976, 0.3717, 0.8889, 0.4098, 0.8227, 0.3978, 0.9111, 0.7263, 0.9175, 0.6177, 0.9444, 0.5825, 0.9379, 0.6907, 0.82, 0.6507, 0.8302, 0.5421, 0.8446, 0.5901, 0.8369, 0.7, 0.6953, 0.5466, 0.7252, 0.4312, 0.7808, 0.4649, 0.7606, 0.5754, 0.9379, 0.6907, 0.9444, 0.5825, 0.9762, 0.5549, 0.9716, 0.6653, 0.827, 0.6429, 0.826, 0.6766, 0.804, 0.6238, 0.8054, 0.5856, 0.826, 0.6766, 0.8369, 0.7, 0.82, 0.6507, 0.804, 0.6238, 0.804, 0.6238, 0.82, 0.6507, 0.793, 0.6048, 0.7717, 0.5752, 0.8054, 0.5856, 0.804, 0.6238, 0.7717, 0.5752, 0.7743, 0.5331, 0.3509, 0.4897, 0.3773, 0.4672, 0.3778, 0.4783, 0.3371, 0.5085, 0.3773, 0.4672, 0.4035, 0.4402, 0.4183, 0.4435, 0.3778, 0.4783, 0.3778, 0.4783, 0.4183, 0.4435, 0.4453, 0.4632, 0.38, 0.5034, 0.3371, 0.5085, 0.3778, 0.4783, 0.38, 0.5034, 0.3142, 0.5392, 0.3736, 0.2083, 0.3543, 0.1873, 0.3501, 0.2047, 0.3894, 0.2145, 0.3543, 0.1873, 0.3418, 0.2348, 0.321, 0.2617, 0.3501, 0.2047, 0.3501, 0.2047, 0.321, 0.2617, 0.28, 0.3027, 0.3384, 0.2364, 0.3894, 0.2145, 0.3501, 0.2047, 0.3384, 0.2364, 0.4226, 0.2352, 0.3371, 0.4404, 0.3393, 0.4882, 0.3199, 0.5106, 0.3156, 0.465, 0.3393, 0.4882, 0.3509, 0.4897, 0.3371, 0.5085, 0.3199, 0.5106, 0.3199, 0.5106, 0.3371, 0.5085, 0.3142, 0.5392, 0.289, 0.5441, 0.3156, 0.465, 0.3199, 0.5106, 0.289, 0.5441, 0.2806, 0.5012, 0.6874, 0.4717, 0.6805, 0.5161, 0.5565, 0.4741, 0.563, 0.4291, 0.6805, 0.5161, 0.6953, 0.5466, 0.5317, 0.5037, 0.5565, 0.4741, 0.5565, 0.4741, 0.5317, 0.5037, 0.4453, 0.4632, 0.4685, 0.4352, 0.563, 0.4291, 0.5565, 0.4741, 0.4685, 0.4352, 0.4692, 0.39, 0.7743, 0.5331, 0.7717, 0.5752, 0.7375, 0.5446, 0.7417, 0.5008, 0.7717, 0.5752, 0.793, 0.6048, 0.7606, 0.5754, 0.7375, 0.5446, 0.7375, 0.5446, 0.7606, 0.5754, 0.6953, 0.5466, 0.6805, 0.5161, 0.7417, 0.5008, 0.7375, 0.5446, 0.6805, 0.5161, 0.6874, 0.4717, 0.7606, 0.5754, 0.7808, 0.4649, 0.8076, 0.4966, 0.793, 0.6048, 0.9716, 0.6653, 0.9762, 0.5549, 1.039, 0.5198, 1.047, 0.6353, 0.04675, 0.6353, 0.03931, 0.5198, 0.2046, 0.4645, 0.2384, 0.5876, 0.2384, 0.5876, 0.2046, 0.4645, 0.2944, 0.4063, 0.3142, 0.5392, 0.4226, 0.2352, 0.3384, 0.2364, 0.2345, 0.2879, 0.559, 0.2797, 0.3384, 0.2364, 0.28, 0.3027, 0.1698, 0.3593, 0.2345, 0.2879, 1.235, 0.2879, 1.17, 0.3593, 1.026, 0.4119, 0.9196, 0.3386, 0.559, 0.2797, 1.235, 0.2879, 0.9196, 0.3386, 0.765, 0.3272, 0.2806, 0.5012, 0.289, 0.5441, 0.2075, 0.5945, 0.1952, 0.5535, 0.289, 0.5441, 0.3142, 0.5392, 0.2384, 0.5876, 0.2075, 0.5945, 0.2075, 0.5945, 0.2384, 0.5876, 0.04675, 0.6353, 0.07035, 0.6434, 0.1952, 0.5535, 0.2075, 0.5945, 0.07035, 0.6434, 0.06773, 0.6034, 0.28, 0.3027, 0.272, 0.4069, 0.1781, 0.4626, 0.1698, 0.3593, 0.272, 0.4069, 0.2806, 0.5012, 0.1952, 0.5535, 0.1781, 0.4626, 0.1781, 0.4626, 0.1952, 0.5535, 0.06773, 0.6034, 0.0561, 0.5144, 0.1698, 0.3593, 0.1781, 0.4626, 0.0561, 0.5144, 0.02627, 0.4119, 0.8227, 0.3978, 0.7884, 0.4567, 0.7601, 0.4209, 0.8045, 0.3591, 0.7884, 0.4567, 0.7743, 0.5331, 0.7417, 0.5008, 0.7601, 0.4209, 0.7601, 0.4209, 0.7417, 0.5008, 0.6874, 0.4717, 0.7096, 0.3905, 0.8045, 0.3591, 0.7601, 0.4209, 0.7096, 0.3905, 0.765, 0.3272, 0.765, 0.3272, 0.7096, 0.3905, 0.5705, 0.346, 0.559, 0.2797, 0.7096, 0.3905, 0.6874, 0.4717, 0.563, 0.4291, 0.5705, 0.346, 0.5705, 0.346, 0.563, 0.4291, 0.4692, 0.39, 0.4599, 0.3054, 0.559, 0.2797, 0.5705, 0.346, 0.4599, 0.3054, 0.4226, 0.2352, 0.3418, 0.2348, 0.3373, 0.3382, 0.3134, 0.3661, 0.321, 0.2617, 0.3373, 0.3382, 0.3371, 0.4404, 0.3156, 0.465, 0.3134, 0.3661, 0.3134, 0.3661, 0.3156, 0.465, 0.2806, 0.5012, 0.272, 0.4069, 0.321, 0.2617, 0.3134, 0.3661, 0.272, 0.4069, 0.28, 0.3027, 0.8496, 0.5365, 0.8337, 0.5833, 0.8149, 0.5172, 0.8384, 0.4643, 0.8337, 0.5833, 0.827, 0.6429, 0.8054, 0.5856, 0.8149, 0.5172, 0.8149, 0.5172, 0.8054, 0.5856, 0.7743, 0.5331, 0.7884, 0.4567, 0.8384, 0.4643, 0.8149, 0.5172, 0.7884, 0.4567, 0.8227, 0.3978, 1.026, 0.4119, 1.056, 0.5144, 1.002, 0.5466, 0.9756, 0.4451, 0.0561, 0.5144, 0.06773, 0.6034, 0.007026, 0.6344, 0.001785, 0.5466, 1.002, 0.5466, 1.007, 0.6344, 0.9701, 0.6607, 0.9682, 0.5768, 0.9756, 0.4451, 1.002, 0.5466, 0.9682, 0.5768, 0.9474, 0.4799, 0.9474, 0.4799, 0.9682, 0.5768, 0.9349, 0.6226, 0.9208, 0.5364, 0.9682, 0.5768, 0.9701, 0.6607, 0.9348, 0.6979, 0.9349, 0.6226, 0.9349, 0.6226, 0.9348, 0.6979, 0.9108, 0.7353, 0.9111, 0.6688, 0.9208, 0.5364, 0.9349, 0.6226, 0.9111, 0.6688, 0.902, 0.5941, 0.8632, 0.6186, 0.8544, 0.6633, 0.8457, 0.6321, 0.8574, 0.5878, 0.8544, 0.6633, 0.8487, 0.7145, 0.8397, 0.6859, 0.8457, 0.6321, 0.8457, 0.6321, 0.8397, 0.6859, 0.827, 0.6429, 0.8337, 0.5833, 0.8574, 0.5878, 0.8457, 0.6321, 0.8337, 0.5833, 0.8496, 0.5365, 0.4226, 0.2352, 0.4599, 0.3054, 0.4174, 0.2891, 0.3894, 0.2145, 0.4599, 0.3054, 0.4692, 0.39, 0.4314, 0.3736, 0.4174, 0.2891, 0.4174, 0.2891, 0.4314, 0.3736, 0.4094, 0.3739, 0.3945, 0.2882, 0.3894, 0.2145, 0.4174, 0.2891, 0.3945, 0.2882, 0.3736, 0.2083, 0.3576, 0.2145, 0.3613, 0.3091, 0.3523, 0.3182, 0.3522, 0.2176, 0.3613, 0.3091, 0.3656, 0.405, 0.354, 0.4195, 0.3523, 0.3182, 0.3523, 0.3182, 0.354, 0.4195, 0.3371, 0.4404, 0.3373, 0.3382, 0.3522, 0.2176, 0.3523, 0.3182, 0.3373, 0.3382, 0.3418, 0.2348, 0.8523, 0.7608, 0.847, 0.7433, 0.8549, 0.7606, 0.8578, 0.7745, 0.847, 0.7433, 0.8487, 0.7145, 0.8565, 0.7328, 0.8549, 0.7606, 0.8549, 0.7606, 0.8565, 0.7328, 0.8632, 0.7441, 0.8616, 0.7713, 0.8578, 0.7745, 0.8549, 0.7606, 0.8616, 0.7713, 0.8617, 0.7797, 0.902, 0.5941, 0.9111, 0.6688, 0.8968, 0.6968, 0.8906, 0.6295, 0.9111, 0.6688, 0.9108, 0.7353, 0.8971, 0.7591, 0.8968, 0.6968, 0.8968, 0.6968, 0.8971, 0.7591, 0.8878, 0.7683, 0.8871, 0.7078, 0.8906, 0.6295, 0.8968, 0.6968, 0.8871, 0.7078, 0.8832, 0.6454, 0.3736, 0.2083, 0.3945, 0.2882, 0.3808, 0.2903, 0.3666, 0.2041, 0.3945, 0.2882, 0.4094, 0.3739, 0.3925, 0.3804, 0.3808, 0.2903, 0.3808, 0.2903, 0.3925, 0.3804, 0.3813, 0.3879, 0.3735, 0.2961, 0.3666, 0.2041, 0.3808, 0.2903, 0.3735, 0.2961, 0.3644, 0.2076, 0.3813, 0.3879, 0.3843, 0.4334, 0.379, 0.4363, 0.3766, 0.3936, 0.3843, 0.4334, 0.3826, 0.4479, 0.3788, 0.4486, 0.379, 0.4363, 0.379, 0.4363, 0.3788, 0.4486, 0.3778, 0.4475, 0.3777, 0.4362, 0.3766, 0.3936, 0.379, 0.4363, 0.3777, 0.4362, 0.3755, 0.397, 0.3576, 0.2145, 0.3585, 0.1769, 0.3608, 0.195, 0.3612, 0.2282, 0.3585, 0.1769, 0.3644, 0.2076, 0.3647, 0.2245, 0.3608, 0.195, 0.3608, 0.195, 0.3647, 0.2245, 0.3656, 0.2432, 0.3627, 0.216, 0.3612, 0.2282, 0.3608, 0.195, 0.3627, 0.216, 0.3635, 0.2455, 0.3656, 0.405, 0.3613, 0.3091, 0.3659, 0.3134, 0.3709, 0.4001, 0.3613, 0.3091, 0.3576, 0.2145, 0.3612, 0.2282, 0.3659, 0.3134, 0.3659, 0.3134, 0.3612, 0.2282, 0.3635, 0.2455, 0.3679, 0.3221, 0.3709, 0.4001, 0.3659, 0.3134, 0.3679, 0.3221, 0.3725, 0.4005, 0.3713, 0.4606, 0.3682, 0.4514, 0.3735, 0.4428, 0.3749, 0.4532, 0.3682, 0.4514, 0.3656, 0.405, 0.3709, 0.4001, 0.3735, 0.4428, 0.3735, 0.4428, 0.3709, 0.4001, 0.3725, 0.4005, 0.3748, 0.4397, 0.3749, 0.4532, 0.3735, 0.4428, 0.3748, 0.4397, 0.3758, 0.4499, 0.3644, 0.2076, 0.3735, 0.2961, 0.3711, 0.3076, 0.3647, 0.2245, 0.3735, 0.2961, 0.3813, 0.3879, 0.3766, 0.3936, 0.3711, 0.3076, 0.3711, 0.3076, 0.3766, 0.3936, 0.3755, 0.397, 0.3708, 0.3187, 0.3647, 0.2245, 0.3711, 0.3076, 0.3708, 0.3187, 0.3656, 0.2432, 0.3826, 0.4479, 0.3771, 0.4565, 0.377, 0.4532, 0.3788, 0.4486, 0.3771, 0.4565, 0.3713, 0.4606, 0.3749, 0.4532, 0.377, 0.4532, 0.377, 0.4532, 0.3749, 0.4532, 0.3758, 0.4499, 0.377, 0.451, 0.3788, 0.4486, 0.377, 0.4532, 0.377, 0.451, 0.3778, 0.4475, 0.873, 0.7582, 0.8721, 0.7864, 0.8669, 0.7791, 0.8681, 0.7515, 0.8721, 0.7864, 0.8713, 0.7934, 0.8665, 0.7876, 0.8669, 0.7791, 0.8669, 0.7791, 0.8665, 0.7876, 0.8617, 0.7797, 0.8616, 0.7713, 0.8681, 0.7515, 0.8669, 0.7791, 0.8616, 0.7713, 0.8632, 0.7441, 0.8752, 0.6631, 0.8744, 0.7052, 0.8704, 0.6994, 0.8725, 0.651, 0.8744, 0.7052, 0.873, 0.7582, 0.8681, 0.7515, 0.8704, 0.6994, 0.8704, 0.6994, 0.8681, 0.7515, 0.8632, 0.7441, 0.8663, 0.6938, 0.8725, 0.651, 0.8704, 0.6994, 0.8663, 0.6938, 0.8691, 0.6546, 0.8487, 0.7145, 0.8544, 0.6633, 0.8611, 0.6823, 0.8565, 0.7328, 0.8544, 0.6633, 0.8632, 0.6186, 0.8673, 0.6375, 0.8611, 0.6823, 0.8611, 0.6823, 0.8673, 0.6375, 0.8691, 0.6546, 0.8663, 0.6938, 0.8565, 0.7328, 0.8611, 0.6823, 0.8663, 0.6938, 0.8632, 0.7441, 0.8878, 0.7683, 0.8867, 0.798, 0.8789, 0.7948, 0.8798, 0.7657, 0.8867, 0.798, 0.8803, 0.7992, 0.875, 0.7988, 0.8789, 0.7948, 0.8789, 0.7948, 0.875, 0.7988, 0.8713, 0.7934, 0.8721, 0.7864, 0.8798, 0.7657, 0.8789, 0.7948, 0.8721, 0.7864, 0.873, 0.7582, 0.8803, 0.7992, 0.8661, 0.7823, 0.8663, 0.7888, 0.875, 0.7988, 0.8661, 0.7823, 0.8523, 0.7608, 0.8578, 0.7745, 0.8663, 0.7888, 0.8663, 0.7888, 0.8578, 0.7745, 0.8617, 0.7797, 0.8665, 0.7876, 0.875, 0.7988, 0.8663, 0.7888, 0.8665, 0.7876, 0.8713, 0.7934, 0.8832, 0.6454, 0.8871, 0.7078, 0.8799, 0.7085, 0.8782, 0.6527, 0.8871, 0.7078, 0.8878, 0.7683, 0.8798, 0.7657, 0.8799, 0.7085, 0.8799, 0.7085, 0.8798, 0.7657, 0.873, 0.7582, 0.8744, 0.7052, 0.8782, 0.6527, 0.8799, 0.7085, 0.8744, 0.7052, 0.8752, 0.6631, 0.3656, 0.2432, 0.3708, 0.3187, 0.3709, 0.3242, 0.3662, 0.2546, 0.3708, 0.3187, 0.3755, 0.397, 0.3753, 0.3983, 0.3709, 0.3242, 0.3709, 0.3242, 0.3753, 0.3983, 0.3749, 0.3989, 0.3707, 0.327, 0.3662, 0.2546, 0.3709, 0.3242, 0.3707, 0.327, 0.367, 0.2708, 0.3778, 0.4475, 0.377, 0.451, 0.3769, 0.4498, 0.3775, 0.4467, 0.377, 0.451, 0.3758, 0.4499, 0.376, 0.4485, 0.3769, 0.4498, 0.3769, 0.4498, 0.376, 0.4485, 0.3762, 0.4469, 0.3768, 0.4472, 0.3775, 0.4467, 0.3769, 0.4498, 0.3768, 0.4472, 0.3773, 0.4455, 0.3749, 0.3989, 0.3769, 0.4361, 0.3762, 0.4371, 0.3741, 0.3998, 0.3769, 0.4361, 0.3773, 0.4455, 0.3768, 0.4472, 0.3762, 0.4371, 0.3762, 0.4371, 0.3768, 0.4472, 0.3762, 0.4469, 0.3755, 0.4379, 0.3741, 0.3998, 0.3762, 0.4371, 0.3755, 0.4379, 0.3734, 0.4007, 0.367, 0.2708, 0.3707, 0.327, 0.3699, 0.3267, 0.3657, 0.2597, 0.3707, 0.327, 0.3749, 0.3989, 0.3741, 0.3998, 0.3699, 0.3267, 0.3699, 0.3267, 0.3741, 0.3998, 0.3734, 0.4007, 0.3692, 0.3287, 0.3657, 0.2597, 0.3699, 0.3267, 0.3692, 0.3287, 0.3659, 0.2721, 0.3758, 0.4499, 0.3748, 0.4397, 0.3751, 0.4386, 0.376, 0.4485, 0.3748, 0.4397, 0.3725, 0.4005, 0.373, 0.401, 0.3751, 0.4386, 0.3751, 0.4386, 0.373, 0.401, 0.3734, 0.4007, 0.3755, 0.4379, 0.376, 0.4485, 0.3751, 0.4386, 0.3755, 0.4379, 0.3762, 0.4469, 0.3725, 0.4005, 0.3679, 0.3221, 0.3687, 0.3268, 0.373, 0.401, 0.3679, 0.3221, 0.3635, 0.2455, 0.3646, 0.2564, 0.3687, 0.3268, 0.3687, 0.3268, 0.3646, 0.2564, 0.3659, 0.2721, 0.3692, 0.3287, 0.373, 0.401, 0.3687, 0.3268, 0.3692, 0.3287, 0.3734, 0.4007, 0.3635, 0.2455, 0.3627, 0.216, 0.3637, 0.2295, 0.3646, 0.2564, 0.3627, 0.216, 0.3656, 0.2432, 0.3662, 0.2546, 0.3637, 0.2295, 0.3637, 0.2295, 0.3662, 0.2546, 0.367, 0.2708, 0.3657, 0.2597, 0.3646, 0.2564, 0.3637, 0.2295, 0.3657, 0.2597, 0.3659, 0.2721, 0.3755, 0.397, 0.3777, 0.4362, 0.3773, 0.4359, 0.3753, 0.3983, 0.3777, 0.4362, 0.3778, 0.4475, 0.3775, 0.4467, 0.3773, 0.4359, 0.3773, 0.4359, 0.3775, 0.4467, 0.3773, 0.4455, 0.3769, 0.4361, 0.3753, 0.3983, 0.3773, 0.4359, 0.3769, 0.4361, 0.3749, 0.3989, 0.9444, 0.5825, 0.9175, 0.6177, 0.8734, 0.5799, 0.8752, 0.5396, 0.8752, 0.5396, 0.8734, 0.5799, 0.8302, 0.5421, 0.8076, 0.4966, 0.8734, 0.5799, 0.8724, 0.6214, 0.8446, 0.5901, 0.8302, 0.5421, 0.9175, 0.6177, 0.9007, 0.6528, 0.8724, 0.6214, 0.8734, 0.5799, 1.039, 0.5198, 0.9762, 0.5549, 0.878, 0.5099, 0.8883, 0.4755, 0.8883, 0.4755, 0.878, 0.5099, 0.7808, 0.4649, 0.7252, 0.4312, 0.878, 0.5099, 0.8752, 0.5396, 0.8076, 0.4966, 0.7808, 0.4649, 0.9762, 0.5549, 0.9444, 0.5825, 0.8752, 0.5396, 0.878, 0.5099, 0.2944, 0.4063, 0.2046, 0.4645, 0.3466, 0.4226, 0.3623, 0.3683, 0.3623, 0.3683, 0.3466, 0.4226, 0.5379, 0.3806, 0.4366, 0.3303, 1.347, 0.4226, 0.8883, 0.4755, 0.7252, 0.4312, 0.5379, 0.3806, 1.205, 0.4645, 1.039, 0.5198, 0.8883, 0.4755, 1.347, 0.4226, 0.38, 0.5034, 0.3623, 0.3683, 0.4366, 0.3303, 0.4453, 0.4632, 0.4453, 0.4632, 0.4366, 0.3303, 0.5379, 0.3806, 0.5317, 0.5037, 0.8653, 0.7337, 0.8724, 0.6214, 0.9007, 0.6528, 0.8949, 0.7628, 0.3142, 0.5392, 0.2944, 0.4063, 0.3623, 0.3683, 0.38, 0.5034])
me_cube.materials.append(mat_wood)
me_cube.materials.append(mat_material_001)
me_cube.use_remesh_fix_poles = True
me_cube.use_remesh_preserve_attributes = False
me_cube.use_mirror_vertex_groups = False
me_cube.update()
me_cylinder_001 = bpy.data.meshes.new('Cylinder.001')
me_cylinder_001.from_pydata([(1.811e-08, 0.09301, -7.017), (8.674e-09, 0.25, 0.25), (0.01914, 0.09122, -7.017), (0.03458, 0.2452, 0.25), (0.03754, 0.08593, -7.017), (0.06783, 0.231, 0.25), (0.0545, 0.07733, -7.017), (0.09847, 0.2079, 0.25), (0.06937, 0.06577, -7.017), (0.1253, 0.1768, 0.25), (0.08157, 0.05167, -7.017), (0.1474, 0.1389, 0.25), (0.09064, 0.03559, -7.017), (0.1637, 0.09567, 0.25), (0.09622, 0.01815, -7.017), (0.1738, 0.04877, 0.25), (0.09811, 6.059e-07, -7.017), (0.1772, 1.887e-08, 0.25), (0.09622, -0.01814, -7.017), (0.1738, -0.04877, 0.25), (0.09064, -0.03559, -7.017), (0.1637, -0.09567, 0.25), (0.08157, -0.05167, -7.017), (0.1474, -0.1389, 0.25), (0.06937, -0.06577, -7.017), (0.1253, -0.1768, 0.25), (0.0545, -0.07733, -7.017), (0.09847, -0.2079, 0.25), (0.03754, -0.08593, -7.017), (0.06783, -0.231, 0.25), (0.01914, -0.09122, -7.017), (0.03458, -0.2452, 0.25), (-1.386e-08, -0.09301, -7.017), (-4.908e-08, -0.25, 0.25), (-0.01914, -0.09122, -7.017), (-0.03458, -0.2452, 0.25), (-0.03754, -0.08593, -7.017), (-0.06783, -0.231, 0.25), (-0.0545, -0.07733, -7.017), (-0.09847, -0.2079, 0.25), (-0.06937, -0.06577, -7.017), (-0.1253, -0.1768, 0.25), (-0.08157, -0.05167, -7.017), (-0.1474, -0.1389, 0.25), (-0.09064, -0.03559, -7.017), (-0.1637, -0.09567, 0.25), (-0.09622, -0.01814, -7.017), (-0.1738, -0.04877, 0.25), (-0.09811, 6.887e-07, -7.017), (-0.1772, 2.414e-07, 0.25), (-0.09622, 0.01815, -7.017), (-0.1738, 0.04877, 0.25), (-0.09064, 0.03559, -7.017), (-0.1637, 0.09567, 0.25), (-0.08157, 0.05167, -7.017), (-0.1474, 0.1389, 0.25), (-0.06937, 0.06577, -7.017), (-0.1253, 0.1768, 0.25), (-0.0545, 0.07733, -7.017), (-0.09847, 0.2079, 0.25), (-0.03754, 0.08593, -7.017), (-0.06782, 0.231, 0.25), (-0.01914, 0.09122, -7.017), (-0.03458, 0.2452, 0.25)], [], [(0, 1, 3, 2), (2, 3, 5, 4), (4, 5, 7, 6), (6, 7, 9, 8), (8, 9, 11, 10), (10, 11, 13, 12), (12, 13, 15, 14), (14, 15, 17, 16), (16, 17, 19, 18), (18, 19, 21, 20), (20, 21, 23, 22), (22, 23, 25, 24), (24, 25, 27, 26), (26, 27, 29, 28), (28, 29, 31, 30), (30, 31, 33, 32), (32, 33, 35, 34), (34, 35, 37, 36), (36, 37, 39, 38), (38, 39, 41, 40), (40, 41, 43, 42), (42, 43, 45, 44), (44, 45, 47, 46), (46, 47, 49, 48), (48, 49, 51, 50), (50, 51, 53, 52), (52, 53, 55, 54), (54, 55, 57, 56), (56, 57, 59, 58), (58, 59, 61, 60), (3, 1, 63, 61, 59, 57, 55, 53, 51, 49, 47, 45, 43, 41, 39, 37, 35, 33, 31, 29, 27, 25, 23, 21, 19, 17, 15, 13, 11, 9, 7, 5), (60, 61, 63, 62), (62, 63, 1, 0), (0, 2, 4, 6, 8, 10, 12, 14, 16, 18, 20, 22, 24, 26, 28, 30, 32, 34, 36, 38, 40, 42, 44, 46, 48, 50, 52, 54, 56, 58, 60, 62)])
_uv = me_cylinder_001.uv_layers.new(name='UVMap')
_uv.uv.foreach_set('vector', [1.0, 0.5, 1.0, 1.0, 0.9688, 1.0, 0.9688, 0.5, 0.9688, 0.5, 0.9688, 1.0, 0.9375, 1.0, 0.9375, 0.5, 0.9375, 0.5, 0.9375, 1.0, 0.9062, 1.0, 0.9062, 0.5, 0.9062, 0.5, 0.9062, 1.0, 0.875, 1.0, 0.875, 0.5, 0.875, 0.5, 0.875, 1.0, 0.8438, 1.0, 0.8438, 0.5, 0.8438, 0.5, 0.8438, 1.0, 0.8125, 1.0, 0.8125, 0.5, 0.8125, 0.5, 0.8125, 1.0, 0.7812, 1.0, 0.7812, 0.5, 0.7812, 0.5, 0.7812, 1.0, 0.75, 1.0, 0.75, 0.5, 0.75, 0.5, 0.75, 1.0, 0.7188, 1.0, 0.7188, 0.5, 0.7188, 0.5, 0.7188, 1.0, 0.6875, 1.0, 0.6875, 0.5, 0.6875, 0.5, 0.6875, 1.0, 0.6562, 1.0, 0.6562, 0.5, 0.6562, 0.5, 0.6562, 1.0, 0.625, 1.0, 0.625, 0.5, 0.625, 0.5, 0.625, 1.0, 0.5938, 1.0, 0.5938, 0.5, 0.5938, 0.5, 0.5938, 1.0, 0.5625, 1.0, 0.5625, 0.5, 0.5625, 0.5, 0.5625, 1.0, 0.5312, 1.0, 0.5312, 0.5, 0.5312, 0.5, 0.5312, 1.0, 0.5, 1.0, 0.5, 0.5, 0.5, 0.5, 0.5, 1.0, 0.4688, 1.0, 0.4688, 0.5, 0.4688, 0.5, 0.4688, 1.0, 0.4375, 1.0, 0.4375, 0.5, 0.4375, 0.5, 0.4375, 1.0, 0.4062, 1.0, 0.4062, 0.5, 0.4062, 0.5, 0.4062, 1.0, 0.375, 1.0, 0.375, 0.5, 0.375, 0.5, 0.375, 1.0, 0.3438, 1.0, 0.3438, 0.5, 0.3438, 0.5, 0.3438, 1.0, 0.3125, 1.0, 0.3125, 0.5, 0.3125, 0.5, 0.3125, 1.0, 0.2812, 1.0, 0.2812, 0.5, 0.2812, 0.5, 0.2812, 1.0, 0.25, 1.0, 0.25, 0.5, 0.25, 0.5, 0.25, 1.0, 0.2188, 1.0, 0.2188, 0.5, 0.2188, 0.5, 0.2188, 1.0, 0.1875, 1.0, 0.1875, 0.5, 0.1875, 0.5, 0.1875, 1.0, 0.1562, 1.0, 0.1562, 0.5, 0.1562, 0.5, 0.1562, 1.0, 0.125, 1.0, 0.125, 0.5, 0.125, 0.5, 0.125, 1.0, 0.09375, 1.0, 0.09375, 0.5, 0.09375, 0.5, 0.09375, 1.0, 0.0625, 1.0, 0.0625, 0.5, 0.2968, 0.4854, 0.25, 0.49, 0.2032, 0.4854, 0.1582, 0.4717, 0.1167, 0.4496, 0.08029, 0.4197, 0.05045, 0.3833, 0.02827, 0.3418, 0.01461, 0.2968, 0.01, 0.25, 0.01461, 0.2032, 0.02827, 0.1582, 0.05045, 0.1167, 0.08029, 0.08029, 0.1167, 0.05045, 0.1582, 0.02827, 0.2032, 0.01461, 0.25, 0.01, 0.2968, 0.01461, 0.3418, 0.02827, 0.3833, 0.05045, 0.4197, 0.08029, 0.4496, 0.1167, 0.4717, 0.1582, 0.4854, 0.2032, 0.49, 0.25, 0.4854, 0.2968, 0.4717, 0.3418, 0.4496, 0.3833, 0.4197, 0.4197, 0.3833, 0.4496, 0.3418, 0.4717, 0.0625, 0.5, 0.0625, 1.0, 0.03125, 1.0, 0.03125, 0.5, 0.03125, 0.5, 0.03125, 1.0, 0.0, 1.0, 0.0, 0.5, 0.75, 0.49, 0.7968, 0.4854, 0.8418, 0.4717, 0.8833, 0.4496, 0.9197, 0.4197, 0.9496, 0.3833, 0.9717, 0.3418, 0.9854, 0.2968, 0.99, 0.25, 0.9854, 0.2032, 0.9717, 0.1582, 0.9496, 0.1167, 0.9197, 0.08029, 0.8833, 0.05045, 0.8418, 0.02827, 0.7968, 0.01461, 0.75, 0.01, 0.7032, 0.01461, 0.6582, 0.02827, 0.6167, 0.05045, 0.5803, 0.08029, 0.5504, 0.1167, 0.5283, 0.1582, 0.5146, 0.2032, 0.51, 0.25, 0.5146, 0.2968, 0.5283, 0.3418, 0.5504, 0.3833, 0.5803, 0.4197, 0.6167, 0.4496, 0.6582, 0.4717, 0.7032, 0.4854])
me_cylinder_001.use_remesh_fix_poles = True
me_cylinder_001.use_remesh_preserve_attributes = False
me_cylinder_001.use_mirror_vertex_groups = False
me_cylinder_001.update()
me_cylinder_002 = bpy.data.meshes.new('Cylinder.002')
me_cylinder_002.from_pydata([(-3.553e-15, 0.1812, -0.5665), (-3.553e-15, 0.0891, 13.97), (0.04877, 0.1777, -0.5665), (0.04877, 0.08738, 13.97), (0.09567, 0.1674, -0.5665), (0.09567, 0.08231, 13.97), (0.1389, 0.1507, -0.5665), (0.1389, 0.07408, 13.97), (0.1768, 0.1281, -0.5665), (0.1768, 0.063, 13.97), (0.2079, 0.1007, -0.5665), (0.2079, 0.0495, 13.97), (0.231, 0.06934, -0.5665), (0.231, 0.0341, 13.97), (0.2452, 0.03535, -0.5665), (0.2452, 0.01738, 13.97), (0.25, 2.758e-07, -0.5665), (0.25, -6.071e-07, 13.97), (0.2452, -0.03535, -0.5665), (0.2452, -0.01738, 13.97), (0.231, -0.06934, -0.5665), (0.231, -0.0341, 13.97), (0.2079, -0.1007, -0.5665), (0.2079, -0.0495, 13.97), (0.1768, -0.1281, -0.5665), (0.1768, -0.063, 13.97), (0.1389, -0.1507, -0.5665), (0.1389, -0.07408, 13.97), (0.09567, -0.1674, -0.5665), (0.09567, -0.08231, 13.97), (0.04877, -0.1777, -0.5665), (0.04877, -0.08738, 13.97), (-8.146e-08, -0.1812, -0.5665), (-8.146e-08, -0.0891, 13.97), (-0.04877, -0.1777, -0.5665), (-0.04877, -0.08738, 13.97), (-0.09567, -0.1674, -0.5665), (-0.09567, -0.08231, 13.97), (-0.1389, -0.1507, -0.5665), (-0.1389, -0.07408, 13.97), (-0.1768, -0.1281, -0.5665), (-0.1768, -0.063, 13.97), (-0.2079, -0.1007, -0.5665), (-0.2079, -0.0495, 13.97), (-0.231, -0.06934, -0.5665), (-0.231, -0.0341, 13.97), (-0.2452, -0.03535, -0.5665), (-0.2452, -0.01738, 13.97), (-0.25, 4.371e-07, -0.5665), (-0.25, -5.278e-07, 13.97), (-0.2452, 0.03535, -0.5665), (-0.2452, 0.01738, 13.97), (-0.231, 0.06934, -0.5665), (-0.231, 0.0341, 13.97), (-0.2079, 0.1007, -0.5665), (-0.2079, 0.0495, 13.97), (-0.1768, 0.1281, -0.5665), (-0.1768, 0.063, 13.97), (-0.1389, 0.1507, -0.5665), (-0.1389, 0.07408, 13.97), (-0.09567, 0.1674, -0.5665), (-0.09567, 0.08231, 13.97), (-0.04877, 0.1777, -0.5665), (-0.04877, 0.08738, 13.97)], [], [(0, 1, 3, 2), (2, 3, 5, 4), (4, 5, 7, 6), (6, 7, 9, 8), (8, 9, 11, 10), (10, 11, 13, 12), (12, 13, 15, 14), (14, 15, 17, 16), (16, 17, 19, 18), (18, 19, 21, 20), (20, 21, 23, 22), (22, 23, 25, 24), (24, 25, 27, 26), (26, 27, 29, 28), (28, 29, 31, 30), (30, 31, 33, 32), (32, 33, 35, 34), (34, 35, 37, 36), (36, 37, 39, 38), (38, 39, 41, 40), (40, 41, 43, 42), (42, 43, 45, 44), (44, 45, 47, 46), (46, 47, 49, 48), (48, 49, 51, 50), (50, 51, 53, 52), (52, 53, 55, 54), (54, 55, 57, 56), (56, 57, 59, 58), (58, 59, 61, 60), (3, 1, 63, 61, 59, 57, 55, 53, 51, 49, 47, 45, 43, 41, 39, 37, 35, 33, 31, 29, 27, 25, 23, 21, 19, 17, 15, 13, 11, 9, 7, 5), (60, 61, 63, 62), (62, 63, 1, 0), (0, 2, 4, 6, 8, 10, 12, 14, 16, 18, 20, 22, 24, 26, 28, 30, 32, 34, 36, 38, 40, 42, 44, 46, 48, 50, 52, 54, 56, 58, 60, 62)])
_uv = me_cylinder_002.uv_layers.new(name='UVMap')
_uv.uv.foreach_set('vector', [1.0, 0.5, 1.0, 1.0, 0.9688, 1.0, 0.9688, 0.5, 0.9688, 0.5, 0.9688, 1.0, 0.9375, 1.0, 0.9375, 0.5, 0.9375, 0.5, 0.9375, 1.0, 0.9062, 1.0, 0.9062, 0.5, 0.9062, 0.5, 0.9062, 1.0, 0.875, 1.0, 0.875, 0.5, 0.875, 0.5, 0.875, 1.0, 0.8438, 1.0, 0.8438, 0.5, 0.8438, 0.5, 0.8438, 1.0, 0.8125, 1.0, 0.8125, 0.5, 0.8125, 0.5, 0.8125, 1.0, 0.7812, 1.0, 0.7812, 0.5, 0.7812, 0.5, 0.7812, 1.0, 0.75, 1.0, 0.75, 0.5, 0.75, 0.5, 0.75, 1.0, 0.7188, 1.0, 0.7188, 0.5, 0.7188, 0.5, 0.7188, 1.0, 0.6875, 1.0, 0.6875, 0.5, 0.6875, 0.5, 0.6875, 1.0, 0.6562, 1.0, 0.6562, 0.5, 0.6562, 0.5, 0.6562, 1.0, 0.625, 1.0, 0.625, 0.5, 0.625, 0.5, 0.625, 1.0, 0.5938, 1.0, 0.5938, 0.5, 0.5938, 0.5, 0.5938, 1.0, 0.5625, 1.0, 0.5625, 0.5, 0.5625, 0.5, 0.5625, 1.0, 0.5312, 1.0, 0.5312, 0.5, 0.5312, 0.5, 0.5312, 1.0, 0.5, 1.0, 0.5, 0.5, 0.5, 0.5, 0.5, 1.0, 0.4688, 1.0, 0.4688, 0.5, 0.4688, 0.5, 0.4688, 1.0, 0.4375, 1.0, 0.4375, 0.5, 0.4375, 0.5, 0.4375, 1.0, 0.4062, 1.0, 0.4062, 0.5, 0.4062, 0.5, 0.4062, 1.0, 0.375, 1.0, 0.375, 0.5, 0.375, 0.5, 0.375, 1.0, 0.3438, 1.0, 0.3438, 0.5, 0.3438, 0.5, 0.3438, 1.0, 0.3125, 1.0, 0.3125, 0.5, 0.3125, 0.5, 0.3125, 1.0, 0.2812, 1.0, 0.2812, 0.5, 0.2812, 0.5, 0.2812, 1.0, 0.25, 1.0, 0.25, 0.5, 0.25, 0.5, 0.25, 1.0, 0.2188, 1.0, 0.2188, 0.5, 0.2188, 0.5, 0.2188, 1.0, 0.1875, 1.0, 0.1875, 0.5, 0.1875, 0.5, 0.1875, 1.0, 0.1562, 1.0, 0.1562, 0.5, 0.1562, 0.5, 0.1562, 1.0, 0.125, 1.0, 0.125, 0.5, 0.125, 0.5, 0.125, 1.0, 0.09375, 1.0, 0.09375, 0.5, 0.09375, 0.5, 0.09375, 1.0, 0.0625, 1.0, 0.0625, 0.5, 0.2968, 0.4854, 0.25, 0.49, 0.2032, 0.4854, 0.1582, 0.4717, 0.1167, 0.4496, 0.08029, 0.4197, 0.05045, 0.3833, 0.02827, 0.3418, 0.01461, 0.2968, 0.01, 0.25, 0.01461, 0.2032, 0.02827, 0.1582, 0.05045, 0.1167, 0.08029, 0.08029, 0.1167, 0.05045, 0.1582, 0.02827, 0.2032, 0.01461, 0.25, 0.01, 0.2968, 0.01461, 0.3418, 0.02827, 0.3833, 0.05045, 0.4197, 0.08029, 0.4496, 0.1167, 0.4717, 0.1582, 0.4854, 0.2032, 0.49, 0.25, 0.4854, 0.2968, 0.4717, 0.3418, 0.4496, 0.3833, 0.4197, 0.4197, 0.3833, 0.4496, 0.3418, 0.4717, 0.0625, 0.5, 0.0625, 1.0, 0.03125, 1.0, 0.03125, 0.5, 0.03125, 0.5, 0.03125, 1.0, 0.0, 1.0, 0.0, 0.5, 0.75, 0.49, 0.7968, 0.4854, 0.8418, 0.4717, 0.8833, 0.4496, 0.9197, 0.4197, 0.9496, 0.3833, 0.9717, 0.3418, 0.9854, 0.2968, 0.99, 0.25, 0.9854, 0.2032, 0.9717, 0.1582, 0.9496, 0.1167, 0.9197, 0.08029, 0.8833, 0.05045, 0.8418, 0.02827, 0.7968, 0.01461, 0.75, 0.01, 0.7032, 0.01461, 0.6582, 0.02827, 0.6167, 0.05045, 0.5803, 0.08029, 0.5504, 0.1167, 0.5283, 0.1582, 0.5146, 0.2032, 0.51, 0.25, 0.5146, 0.2968, 0.5283, 0.3418, 0.5504, 0.3833, 0.5803, 0.4197, 0.6167, 0.4496, 0.6582, 0.4717, 0.7032, 0.4854])
me_cylinder_002.use_remesh_fix_poles = True
me_cylinder_002.use_remesh_preserve_attributes = False
me_cylinder_002.use_mirror_vertex_groups = False
me_cylinder_002.update()
me_cylinder = bpy.data.meshes.new('Cylinder')
me_cylinder.from_pydata([(1.776e-15, 1.833, -14.91), (1.674e-08, -4.035, 61.89), (0.04877, 1.823, -14.91), (0.02138, -4.041, 61.89), (0.09567, 1.794, -14.91), (0.04194, -4.059, 61.89), (0.1389, 1.746, -14.91), (0.06088, -4.087, 61.89), (0.1768, 1.682, -14.91), (0.07749, -4.125, 61.89), (0.2079, 1.604, -14.91), (0.09112, -4.172, 61.89), (0.231, 1.515, -14.91), (0.1012, -4.225, 61.89), (0.2452, 1.419, -14.91), (0.1075, -4.282, 61.89), (0.25, 1.318, -14.91), (0.1096, -4.342, 61.89), (0.2452, 1.218, -14.91), (0.1075, -4.402, 61.89), (0.231, 1.121, -14.91), (0.1012, -4.46, 61.89), (0.2079, 1.032, -14.91), (0.09112, -4.513, 61.89), (0.1768, 0.9544, -14.91), (0.07749, -4.559, 61.89), (0.1389, 0.8904, -14.91), (0.06088, -4.598, 61.89), (0.09567, 0.8428, -14.91), (0.04194, -4.626, 61.89), (0.04877, 0.8135, -14.91), (0.02138, -4.643, 61.89), (-8.146e-08, 0.8036, -14.91), (-1.897e-08, -4.649, 61.89), (-0.04877, 0.8135, -14.91), (-0.02138, -4.643, 61.89), (-0.09567, 0.8428, -14.91), (-0.04194, -4.626, 61.89), (-0.1389, 0.8904, -14.91), (-0.06088, -4.598, 61.89), (-0.1768, 0.9544, -14.91), (-0.07749, -4.559, 61.89), (-0.2079, 1.032, -14.91), (-0.09112, -4.513, 61.89), (-0.231, 1.121, -14.91), (-0.1012, -4.46, 61.89), (-0.2452, 1.218, -14.91), (-0.1075, -4.402, 61.89), (-0.25, 1.318, -14.91), (-0.1096, -4.342, 61.89), (-0.2452, 1.419, -14.91), (-0.1075, -4.282, 61.89), (-0.231, 1.515, -14.91), (-0.1012, -4.225, 61.89), (-0.2079, 1.604, -14.91), (-0.09112, -4.172, 61.89), (-0.1768, 1.682, -14.91), (-0.07749, -4.125, 61.89), (-0.1389, 1.746, -14.91), (-0.06088, -4.087, 61.89), (-0.09567, 1.794, -14.91), (-0.04194, -4.059, 61.89), (-0.04877, 1.823, -14.91), (-0.02138, -4.041, 61.89)], [], [(0, 1, 3, 2), (2, 3, 5, 4), (4, 5, 7, 6), (6, 7, 9, 8), (8, 9, 11, 10), (10, 11, 13, 12), (12, 13, 15, 14), (14, 15, 17, 16), (16, 17, 19, 18), (18, 19, 21, 20), (20, 21, 23, 22), (22, 23, 25, 24), (24, 25, 27, 26), (26, 27, 29, 28), (28, 29, 31, 30), (30, 31, 33, 32), (32, 33, 35, 34), (34, 35, 37, 36), (36, 37, 39, 38), (38, 39, 41, 40), (40, 41, 43, 42), (42, 43, 45, 44), (44, 45, 47, 46), (46, 47, 49, 48), (48, 49, 51, 50), (50, 51, 53, 52), (52, 53, 55, 54), (54, 55, 57, 56), (56, 57, 59, 58), (58, 59, 61, 60), (3, 1, 63, 61, 59, 57, 55, 53, 51, 49, 47, 45, 43, 41, 39, 37, 35, 33, 31, 29, 27, 25, 23, 21, 19, 17, 15, 13, 11, 9, 7, 5), (60, 61, 63, 62), (62, 63, 1, 0), (0, 2, 4, 6, 8, 10, 12, 14, 16, 18, 20, 22, 24, 26, 28, 30, 32, 34, 36, 38, 40, 42, 44, 46, 48, 50, 52, 54, 56, 58, 60, 62)])
_uv = me_cylinder.uv_layers.new(name='UVMap')
_uv.uv.foreach_set('vector', [1.0, 0.5, 1.0, 1.0, 0.9688, 1.0, 0.9688, 0.5, 0.9688, 0.5, 0.9688, 1.0, 0.9375, 1.0, 0.9375, 0.5, 0.9375, 0.5, 0.9375, 1.0, 0.9062, 1.0, 0.9062, 0.5, 0.9062, 0.5, 0.9062, 1.0, 0.875, 1.0, 0.875, 0.5, 0.875, 0.5, 0.875, 1.0, 0.8438, 1.0, 0.8438, 0.5, 0.8438, 0.5, 0.8438, 1.0, 0.8125, 1.0, 0.8125, 0.5, 0.8125, 0.5, 0.8125, 1.0, 0.7812, 1.0, 0.7812, 0.5, 0.7812, 0.5, 0.7812, 1.0, 0.75, 1.0, 0.75, 0.5, 0.75, 0.5, 0.75, 1.0, 0.7188, 1.0, 0.7188, 0.5, 0.7188, 0.5, 0.7188, 1.0, 0.6875, 1.0, 0.6875, 0.5, 0.6875, 0.5, 0.6875, 1.0, 0.6562, 1.0, 0.6562, 0.5, 0.6562, 0.5, 0.6562, 1.0, 0.625, 1.0, 0.625, 0.5, 0.625, 0.5, 0.625, 1.0, 0.5938, 1.0, 0.5938, 0.5, 0.5938, 0.5, 0.5938, 1.0, 0.5625, 1.0, 0.5625, 0.5, 0.5625, 0.5, 0.5625, 1.0, 0.5312, 1.0, 0.5312, 0.5, 0.5312, 0.5, 0.5312, 1.0, 0.5, 1.0, 0.5, 0.5, 0.5, 0.5, 0.5, 1.0, 0.4688, 1.0, 0.4688, 0.5, 0.4688, 0.5, 0.4688, 1.0, 0.4375, 1.0, 0.4375, 0.5, 0.4375, 0.5, 0.4375, 1.0, 0.4062, 1.0, 0.4062, 0.5, 0.4062, 0.5, 0.4062, 1.0, 0.375, 1.0, 0.375, 0.5, 0.375, 0.5, 0.375, 1.0, 0.3438, 1.0, 0.3438, 0.5, 0.3438, 0.5, 0.3438, 1.0, 0.3125, 1.0, 0.3125, 0.5, 0.3125, 0.5, 0.3125, 1.0, 0.2812, 1.0, 0.2812, 0.5, 0.2812, 0.5, 0.2812, 1.0, 0.25, 1.0, 0.25, 0.5, 0.25, 0.5, 0.25, 1.0, 0.2188, 1.0, 0.2188, 0.5, 0.2188, 0.5, 0.2188, 1.0, 0.1875, 1.0, 0.1875, 0.5, 0.1875, 0.5, 0.1875, 1.0, 0.1562, 1.0, 0.1562, 0.5, 0.1562, 0.5, 0.1562, 1.0, 0.125, 1.0, 0.125, 0.5, 0.125, 0.5, 0.125, 1.0, 0.09375, 1.0, 0.09375, 0.5, 0.09375, 0.5, 0.09375, 1.0, 0.0625, 1.0, 0.0625, 0.5, 0.2968, 0.4854, 0.25, 0.49, 0.2032, 0.4854, 0.1582, 0.4717, 0.1167, 0.4496, 0.08029, 0.4197, 0.05045, 0.3833, 0.02827, 0.3418, 0.01461, 0.2968, 0.01, 0.25, 0.01461, 0.2032, 0.02827, 0.1582, 0.05045, 0.1167, 0.08029, 0.08029, 0.1167, 0.05045, 0.1582, 0.02827, 0.2032, 0.01461, 0.25, 0.01, 0.2968, 0.01461, 0.3418, 0.02827, 0.3833, 0.05045, 0.4197, 0.08029, 0.4496, 0.1167, 0.4717, 0.1582, 0.4854, 0.2032, 0.49, 0.25, 0.4854, 0.2968, 0.4717, 0.3418, 0.4496, 0.3833, 0.4197, 0.4197, 0.3833, 0.4496, 0.3418, 0.4717, 0.0625, 0.5, 0.0625, 1.0, 0.03125, 1.0, 0.03125, 0.5, 0.03125, 0.5, 0.03125, 1.0, 0.0, 1.0, 0.0, 0.5, 0.75, 0.49, 0.7968, 0.4854, 0.8418, 0.4717, 0.8833, 0.4496, 0.9197, 0.4197, 0.9496, 0.3833, 0.9717, 0.3418, 0.9854, 0.2968, 0.99, 0.25, 0.9854, 0.2032, 0.9717, 0.1582, 0.9496, 0.1167, 0.9197, 0.08029, 0.8833, 0.05045, 0.8418, 0.02827, 0.7968, 0.01461, 0.75, 0.01, 0.7032, 0.01461, 0.6582, 0.02827, 0.6167, 0.05045, 0.5803, 0.08029, 0.5504, 0.1167, 0.5283, 0.1582, 0.5146, 0.2032, 0.51, 0.25, 0.5146, 0.2968, 0.5283, 0.3418, 0.5504, 0.3833, 0.5803, 0.4197, 0.6167, 0.4496, 0.6582, 0.4717, 0.7032, 0.4854])
me_cylinder.use_remesh_fix_poles = True
me_cylinder.use_remesh_preserve_attributes = False
me_cylinder.use_mirror_vertex_groups = False
me_cylinder.update()
me_cube_003 = bpy.data.meshes.new('Cube.003')
me_cube_003.from_pydata([(-9.304e-09, 0.9982, 0.05449), (-0.5087, 0.335, 0.05449), (1.639e-09, -0.3117, 0.05449), (-0.5377, -0.3112, 0.7446), (-0.4611, 0.9933, 0.6667), (0.4611, 0.9933, 0.6667), (-0.5087, 0.3328, 0.7061), (0.5087, 0.335, 0.05449), (0.5109, -0.29, 0.05449), (4.889e-09, 0.3417, 0.7836), (0.5377, -0.3112, 0.7446), (5.633e-10, -0.29, 0.05449), (0.5377, -0.3117, 0.05449), (-0.5377, -0.3117, 0.05449), (0.5087, 0.3328, 0.7061), (0.4611, 0.9933, 0.6667), (-9.313e-09, 1.002, 0.7441), (-0.4611, 0.9933, 0.6667), (4.889e-09, 0.3417, 0.7836), (-0.5109, -0.29, 0.05449), (-0.5087, 0.335, 0.05449), (-0.4611, 0.9982, 0.05449), (-9.304e-09, 0.9982, 0.05449), (0.4611, 0.9982, 0.05449), (0.5087, 0.335, 0.05449), (-0.5087, 0.3328, 0.7061), (-0.001366, -0.29, 0.7069), (-0.5122, -0.2886, 0.7067), (0.4611, 0.9982, 0.05449), (-0.4611, 0.9982, 0.05449), (1.63e-09, -0.3023, 0.822), (-9.313e-09, 1.002, 0.7441), (0.5087, 0.3328, 0.7061), (-0.4833, 0.3243, 0.05449), (-0.438, 0.9544, 0.05449), (-9.833e-09, 0.9544, 0.05449), (0.438, 0.9544, 0.05449), (0.4833, 0.3243, 0.05449), (0.5094, -0.2914, 0.707), (-0.4826, 0.323, 0.6702), (-0.4352, 0.9502, 0.6328), (0.002758, 0.949, 0.6329), (0.4407, 0.9479, 0.6331), (0.4839, 0.3204, 0.6705), (0.0006701, 0.3217, 0.6704), (0.5229, 0.01768, 0.5225), (0.5229, 0.01768, 0.5225), (0.497, 0.01768, 0.5225), (0.5225, 0.0275, 0.5342), (0.5225, 0.0275, 0.5342), (0.4965, 0.0275, 0.5342), (0.5249, -0.02563, 0.5975), (0.5249, -0.02563, 0.5975), (0.4986, -0.02563, 0.5975), (0.5242, -0.01059, 0.6002), (0.5242, -0.01059, 0.6002), (0.4979, -0.01059, 0.6002), (0.5229, 0.01768, 0.5899), (0.5229, 0.01768, 0.5899), (0.4968, 0.01768, 0.5899), (0.5255, -0.03885, 0.5225), (0.5255, -0.03885, 0.5225), (0.4993, -0.03885, 0.5225), (0.5242, -0.01059, 0.5122), (0.5242, -0.01059, 0.5122), (0.4982, -0.01059, 0.5122), (0.5225, 0.0275, 0.5782), (0.5225, 0.0275, 0.5782), (0.4964, 0.0275, 0.5782), (0.5255, -0.03885, 0.5899), (0.5255, -0.03885, 0.5899), (0.4992, -0.03885, 0.5899), (0.5259, -0.04867, 0.5342), (0.5259, -0.04867, 0.5342), (0.4997, -0.04867, 0.5342), (0.5235, 0.004455, 0.5975), (0.5235, 0.004455, 0.5975), (0.4973, 0.004455, 0.5975), (0.5249, -0.02563, 0.5149), (0.5249, -0.02563, 0.5149), (0.4988, -0.02563, 0.5149), (0.5222, 0.03272, 0.5486), (0.5222, 0.03272, 0.5486), (0.4963, 0.03272, 0.5486), (0.5222, 0.03272, 0.5639), (0.5222, 0.03272, 0.5639), (0.4962, 0.03272, 0.5639), (0.5261, -0.05389, 0.5486), (0.5261, -0.05389, 0.5486), (0.4999, -0.05389, 0.5486), (0.5261, -0.05389, 0.5639), (0.5261, -0.05389, 0.5639), (0.4998, -0.05389, 0.5639), (0.5259, -0.04867, 0.5782), (0.5259, -0.04867, 0.5782), (0.4996, -0.04867, 0.5782), (0.5235, 0.004455, 0.5149), (0.5235, 0.004455, 0.5149), (0.4975, 0.004455, 0.5149), (0.5296, -0.1315, 0.5225), (0.5296, -0.1315, 0.5225), (0.5032, -0.1315, 0.5225), (0.5292, -0.1217, 0.5342), (0.5292, -0.1217, 0.5342), (0.5027, -0.1217, 0.5342), (0.5316, -0.1748, 0.5975), (0.5316, -0.1748, 0.5975), (0.5048, -0.1748, 0.5975), (0.5309, -0.1597, 0.6002), (0.5309, -0.1597, 0.6002), (0.5042, -0.1597, 0.6002), (0.5296, -0.1315, 0.5899), (0.5296, -0.1315, 0.5899), (0.5028, -0.1269, 0.5845), (0.503, -0.1315, 0.5899), (0.5322, -0.188, 0.5225), (0.5322, -0.188, 0.5225), (0.5055, -0.188, 0.5225), (0.5309, -0.1597, 0.5122), (0.5309, -0.1597, 0.5122), (0.5044, -0.1597, 0.5122), (0.5292, -0.1217, 0.5782), (0.5292, -0.1217, 0.5782), (0.5026, -0.1217, 0.5782), (0.5322, -0.188, 0.5899), (0.5322, -0.188, 0.5899), (0.5054, -0.188, 0.5899), (0.5326, -0.1978, 0.5342), (0.5326, -0.1978, 0.5342), (0.5059, -0.1978, 0.5342), (0.5302, -0.1447, 0.5975), (0.5302, -0.1447, 0.5975), (0.5035, -0.1447, 0.5975), (0.5316, -0.1748, 0.5149), (0.5316, -0.1748, 0.5149), (0.505, -0.1748, 0.5149), (0.5289, -0.1164, 0.5486), (0.5289, -0.1164, 0.5486), (0.5025, -0.1164, 0.5486), (0.5289, -0.1164, 0.5639), (0.5289, -0.1164, 0.5639), (0.5024, -0.1164, 0.5639), (0.5328, -0.203, 0.5486), (0.5328, -0.203, 0.5486), (0.5061, -0.203, 0.5486), (0.5328, -0.203, 0.5639), (0.5328, -0.203, 0.5639), (0.506, -0.203, 0.5639), (0.5326, -0.1978, 0.5782), (0.5326, -0.1978, 0.5782), (0.5058, -0.1978, 0.5782), (0.5041, -0.1584, 0.6), (0.5302, -0.1447, 0.5149), (0.5302, -0.1447, 0.5149), (0.5037, -0.1447, 0.5149), (0.4262, -0.3117, 0.05449), (0.4262, -0.29, 0.05449), (0.4262, -0.3119, 0.6196), (0.4262, -0.2902, 0.6196), (0.1799, -0.3102, 0.6196), (0.1799, -0.2895, 0.6196), (0.1799, -0.3117, 0.05449), (0.1799, -0.29, 0.05449)], [], [(21, 20, 33, 34), (0, 29, 4, 31), (16, 9, 25, 17), (24, 23, 36, 37), (23, 24, 14, 15), (28, 0, 31, 5), (22, 23, 15, 16), (7, 28, 5, 32), (21, 22, 16, 17), (12, 7, 32, 84, 81, 48, 45, 96, 63, 78, 60, 72, 87, 140, 137, 103, 100, 153, 119, 134, 116, 128, 143, 10), (20, 21, 17, 25), (13, 20, 25, 3), (1, 13, 3, 6), (29, 1, 6, 4), (13, 2, 11, 19), (20, 13, 19, 33), (23, 22, 35, 36), (2, 161, 162, 11), (24, 12, 10, 142, 127, 115, 133, 118, 152, 99, 102, 136, 139, 88, 73, 61, 79, 64, 97, 46, 49, 82, 85, 14), (9, 30, 3, 25), (5, 31, 18, 32), (31, 4, 6, 18), (18, 6, 3, 30), (15, 14, 9, 16), (32, 18, 30, 10), (14, 10, 30, 9), (13, 3, 30, 2), (35, 34, 40, 41), (8, 37, 43, 86, 83, 50, 47, 98, 65, 80, 62, 74, 89, 113, 123, 141, 138, 104, 101, 154, 120, 135, 117, 129, 144, 147, 150, 126, 107, 110, 151, 38), (11, 162, 160, 158, 156, 8, 38, 26), (34, 33, 39, 40), (12, 24, 37, 8), (22, 21, 34, 35), (42, 41, 44, 43), (41, 40, 39, 44), (44, 39, 27, 26), (43, 44, 26, 38), (19, 11, 26, 27), (36, 35, 41, 42), (33, 19, 27, 39), (37, 36, 42, 43), (30, 2, 161, 159, 157, 155, 12, 10), (14, 85, 67, 58, 76, 55, 52, 70, 94, 91, 88, 10), (38, 151, 132, 114, 113, 89, 92, 95, 71, 53, 56, 77, 59, 68, 86, 43), (10, 87, 90, 93, 69, 51, 54, 75, 57, 66, 84, 32), (88, 139, 121, 112, 131, 108, 105, 124, 148, 145, 142, 10), (10, 143, 146, 149, 125, 106, 109, 130, 111, 122, 140, 87), (157, 158, 156, 155), (160, 159, 161, 162), (158, 157, 159, 160), (156, 155, 12, 8)])
me_cube_003.polygons.foreach_set('material_index', [2, 1, 0, 2, 1, 1, 1, 0, 1, 0, 0, 0, 1, 1, 2, 2, 2, 2, 1, 0, 0, 0, 0, 0, 0, 0, 1, 2, 2, 2, 2, 2, 2, 2, 2, 2, 2, 2, 2, 2, 2, 1, 0, 2, 1, 0, 1, 2, 2, 2, 2])
_uv = me_cube_003.uv_layers.new(name='UVMap')
_uv.uv.foreach_set('vector', [0.1105, 0.4118, 0.2307, 0.3764, 0.232, 0.3759, 0.1114, 0.4096, 0.02997, 0.4142, 0.1105, 0.4118, 0.1225, 0.613, 0.0347, 0.6413, 0.0347, 0.6413, 0.2294, 0.6193, 0.2593, 0.5907, 0.1225, 0.613, 0.8106, 0.3817, 0.942, 0.4166, 0.9422, 0.4141, 0.8095, 0.381, 0.942, 0.4166, 0.8106, 0.3817, 0.7737, 0.596, 0.9344, 0.6178, 0.942, 0.4166, 1.03, 0.4142, 1.035, 0.6413, 0.9344, 0.6178, 1.03, 0.4142, 0.942, 0.4166, 0.9344, 0.6178, 1.035, 0.6413, 0.8106, 0.3817, 0.942, 0.4166, 0.9344, 0.6178, 0.7737, 0.596, 0.1105, 0.4118, 0.02997, 0.4142, 0.0347, 0.6413, 0.1225, 0.613, 0.6336, 0.3475, 0.8106, 0.3817, 0.7737, 0.596, 0.6835, 0.5333, 0.6842, 0.5283, 0.6835, 0.5233, 0.6815, 0.5189, 0.6785, 0.5157, 0.6749, 0.514, 0.6712, 0.5141, 0.6678, 0.5159, 0.6652, 0.5193, 0.6635, 0.5237, 0.6503, 0.5254, 0.6508, 0.5204, 0.6503, 0.5154, 0.6489, 0.511, 0.6468, 0.5078, 0.6442, 0.5062, 0.6416, 0.5062, 0.6392, 0.5081, 0.6373, 0.5114, 0.636, 0.5158, 0.6167, 0.5746, 0.2307, 0.3764, 0.1105, 0.4118, 0.1225, 0.613, 0.2593, 0.5907, 0.3767, 0.3419, 0.2307, 0.3764, 0.2593, 0.5907, 0.3907, 0.569, 0.2307, 0.3764, 0.3767, 0.3419, 0.3907, 0.569, 0.2593, 0.5907, 0.1105, 0.4118, 0.2307, 0.3764, 0.2593, 0.5907, 0.1225, 0.613, 0.3767, 0.3419, 0.494, 0.3447, 0.4931, 0.3459, 0.3769, 0.3432, 0.2307, 0.3764, 0.3767, 0.3419, 0.3769, 0.3432, 0.232, 0.3759, 0.942, 0.4166, 1.03, 0.4142, 1.031, 0.4119, 0.9422, 0.4141, 0.494, 0.3447, 0.5495, 0.3457, 0.5509, 0.3468, 0.4931, 0.3459, 0.8106, 0.3817, 0.6336, 0.3475, 0.6167, 0.5746, 0.636, 0.5158, 0.6373, 0.5114, 0.6392, 0.5081, 0.6416, 0.5062, 0.6442, 0.5062, 0.6468, 0.5078, 0.6489, 0.511, 0.6503, 0.5154, 0.6508, 0.5204, 0.6503, 0.5254, 0.6635, 0.5237, 0.6652, 0.5193, 0.6678, 0.5159, 0.6712, 0.5141, 0.6749, 0.514, 0.6785, 0.5157, 0.6815, 0.5189, 0.6835, 0.5233, 0.6842, 0.5283, 0.6835, 0.5333, 0.7737, 0.596, 0.2294, 0.6193, 0.4949, 0.5978, 0.3907, 0.569, 0.2593, 0.5907, 0.9344, 0.6178, 1.035, 0.6413, 1.229, 0.6193, 0.7737, 0.596, 0.0347, 0.6413, 0.1225, 0.613, 0.2593, 0.5907, 0.2294, 0.6193, 0.2294, 0.6193, 0.2593, 0.5907, 0.3907, 0.569, 0.4949, 0.5978, 0.9344, 0.6178, 0.7737, 0.596, 1.229, 0.6193, 1.035, 0.6413, 0.7737, 0.596, 1.229, 0.6193, 0.4949, 0.5978, 0.6167, 0.5746, 0.7737, 0.596, 0.6167, 0.5746, 0.4949, 0.5978, 1.229, 0.6193, 0.3767, 0.3419, 0.3907, 0.569, 0.4949, 0.5978, 0.494, 0.3447, 0.03079, 0.4119, 0.1114, 0.4096, 0.1229, 0.5997, 0.03462, 0.6019, 0.6323, 0.3485, 0.8095, 0.381, 0.7716, 0.5835, 0.6793, 0.5332, 0.68, 0.5281, 0.6793, 0.5231, 0.6773, 0.5188, 0.6742, 0.5156, 0.6705, 0.5139, 0.6667, 0.514, 0.6633, 0.5158, 0.6606, 0.5191, 0.6588, 0.5236, 0.6429, 0.5315, 0.644, 0.5297, 0.6455, 0.5253, 0.646, 0.5203, 0.6456, 0.5153, 0.6441, 0.5109, 0.642, 0.5077, 0.6394, 0.506, 0.6368, 0.5061, 0.6344, 0.5079, 0.6325, 0.5112, 0.6312, 0.5157, 0.6308, 0.5207, 0.6312, 0.5257, 0.6323, 0.5301, 0.6342, 0.5333, 0.6366, 0.535, 0.6368, 0.535, 0.6152, 0.5632, 0.4931, 0.3459, 0.5509, 0.3468, 0.5432, 0.5328, 0.6016, 0.534, 0.6158, 0.3481, 0.6323, 0.3485, 0.6152, 0.5632, 0.4939, 0.5605, 0.1114, 0.4096, 0.232, 0.3759, 0.2602, 0.5785, 0.1229, 0.5997, 0.6336, 0.3475, 0.8106, 0.3817, 0.8095, 0.381, 0.6323, 0.3485, 0.02997, 0.4142, 0.1105, 0.4118, 0.1114, 0.4096, 0.03079, 0.4119, 0.934, 0.6042, 1.035, 0.6019, 1.232, 0.581, 0.7716, 0.5835, 0.03462, 0.6019, 0.1229, 0.5997, 0.2602, 0.5785, 0.2316, 0.581, 0.2316, 0.581, 0.2602, 0.5785, 0.3904, 0.5579, 0.4939, 0.5605, 0.7716, 0.5835, 1.232, 0.581, 0.4939, 0.5605, 0.6152, 0.5632, 0.3769, 0.3432, 0.4931, 0.3459, 0.4939, 0.5605, 0.3904, 0.5579, 0.9422, 0.4141, 1.031, 0.4119, 1.035, 0.6019, 0.934, 0.6042, 0.232, 0.3759, 0.3769, 0.3432, 0.3904, 0.5579, 0.2602, 0.5785, 0.8095, 0.381, 0.9422, 0.4141, 0.934, 0.6042, 0.7716, 0.5835, 0.4949, 0.5978, 0.494, 0.3447, 0.5495, 0.3457, 0.5423, 0.5317, 0.5991, 0.5329, 0.6126, 0.3469, 0.6336, 0.3475, 0.6167, 0.5746, 0.7737, 0.596, 0.6835, 0.5333, 0.6815, 0.5378, 0.6785, 0.5411, 0.6749, 0.5429, 0.6712, 0.543, 0.6678, 0.5413, 0.6652, 0.5381, 0.6635, 0.5337, 0.6629, 0.5287, 0.6635, 0.5237, 0.6167, 0.5746, 0.6152, 0.5632, 0.6368, 0.535, 0.6393, 0.5349, 0.6418, 0.5331, 0.6429, 0.5315, 0.6588, 0.5236, 0.6582, 0.5286, 0.6588, 0.5336, 0.6605, 0.538, 0.6632, 0.5412, 0.6667, 0.5428, 0.6705, 0.5428, 0.6741, 0.5409, 0.6772, 0.5376, 0.6793, 0.5332, 0.7716, 0.5835, 0.6167, 0.5746, 0.6635, 0.5237, 0.6629, 0.5287, 0.6635, 0.5337, 0.6652, 0.5381, 0.6678, 0.5413, 0.6712, 0.543, 0.6749, 0.5429, 0.6785, 0.5411, 0.6815, 0.5378, 0.6835, 0.5333, 0.7737, 0.596, 0.6635, 0.5237, 0.6503, 0.5254, 0.6488, 0.5299, 0.6467, 0.5332, 0.6441, 0.535, 0.6414, 0.5351, 0.639, 0.5334, 0.6372, 0.5302, 0.636, 0.5259, 0.6356, 0.5209, 0.636, 0.5158, 0.6167, 0.5746, 0.6167, 0.5746, 0.636, 0.5158, 0.6356, 0.5209, 0.636, 0.5259, 0.6372, 0.5302, 0.639, 0.5334, 0.6414, 0.5351, 0.6441, 0.535, 0.6467, 0.5332, 0.6488, 0.5299, 0.6503, 0.5254, 0.6635, 0.5237, 0.5991, 0.5329, 0.6016, 0.534, 0.6158, 0.3481, 0.6126, 0.3469, 0.5432, 0.5328, 0.5423, 0.5317, 0.5495, 0.3457, 0.5509, 0.3468, 0.6016, 0.534, 0.5991, 0.5329, 0.5423, 0.5317, 0.5432, 0.5328, 0.6158, 0.3481, 0.6126, 0.3469, 0.6336, 0.3475, 0.6323, 0.3485])
me_cube_003.materials.append(mat_bois)
me_cube_003.materials.append(mat_material_001)
me_cube_003.materials.append(mat_null)
me_cube_003.use_remesh_fix_poles = True
me_cube_003.use_remesh_preserve_attributes = False
me_cube_003.use_mirror_vertex_groups = False
me_cube_003.update()

# ---- curves / text
cu_beziercurve_001 = bpy.data.curves.new('BezierCurve.001', 'CURVE')
cu_beziercurve_001.dimensions = '2D'
_sp = cu_beziercurve_001.splines.new('BEZIER'); _sp.bezier_points.add(7)
_sp.bezier_points.foreach_set('co', [-0.2874, 0.7151, 0.0, -0.3406, 0.8746, 0.0, -0.4277, 0.8726, 0.0, -0.4083, 0.7209, 0.0, -0.405, 0.2791, 0.0, -0.1588, -0.4506, 0.0, -0.02255, -0.2242, 0.0, -0.02255, 0.03956, 0.0])
_sp.bezier_points.foreach_set('handle_left', [-0.1991, 0.49, 0.0, -0.3228, 0.8215, 0.0, -0.3986, 0.8733, 0.0, -0.4299, 0.8964, 0.0, -0.4384, 0.5269, 0.0, -0.3306, -0.5108, 0.0, -0.03454, -0.3369, 0.0, -0.02478, 0.01861, 0.0])
_sp.bezier_points.foreach_set('handle_right', [-0.3051, 0.7683, 0.0, -0.3696, 0.8739, 0.0, -0.4212, 0.8221, 0.0, -0.3866, 0.5455, 0.0, -0.3716, 0.03139, 0.0, 0.01299, -0.3904, 0.0, -0.01055, -0.1115, 0.0, -0.02031, 0.06052, 0.0])
for _p, _l, _r in zip(_sp.bezier_points, ['VECTOR', 'VECTOR', 'VECTOR', 'ALIGNED', 'ALIGNED', 'ALIGNED', 'ALIGNED', 'ALIGNED'], ['VECTOR', 'VECTOR', 'VECTOR', 'ALIGNED', 'ALIGNED', 'ALIGNED', 'ALIGNED', 'ALIGNED']): _p.handle_left_type = _l; _p.handle_right_type = _r
_sp.order_u = 0
_sp.order_v = 0
_sp.resolution_u = 8
_sp.use_cyclic_u = True
cu_beziercurve_001.use_path = True
cu_beziercurve_001.use_path_clamp = True
cu_beziercurve_001.bevel_profile.use_clip = True
cu_beziercurve_001.extrude = 0.02
cu_beziercurve_001.resolution_u = 8
cu_beziercurve_002 = bpy.data.curves.new('BezierCurve.002', 'CURVE')
cu_beziercurve_002.dimensions = '3D'
_sp = cu_beziercurve_002.splines.new('BEZIER'); _sp.bezier_points.add(1)
_sp.bezier_points.foreach_set('co', [-0.2368, 0.01758, 0.0, 0.8325, 0.1714, 0.0])
_sp.bezier_points.foreach_set('handle_left', [-0.4109, 0.04857, 0.0, 0.5878, 0.2229, 0.0])
_sp.bezier_points.foreach_set('handle_right', [-0.06277, -0.0134, 0.0, 1.077, 0.12, 0.0])
for _p, _l, _r in zip(_sp.bezier_points, ['ALIGNED', 'ALIGNED'], ['ALIGNED', 'ALIGNED']): _p.handle_left_type = _l; _p.handle_right_type = _r
_sp.order_u = 0
_sp.order_v = 0
cu_beziercurve_002.use_path = True
cu_beziercurve_002.use_path_clamp = True
cu_beziercurve_002.bevel_mode = 'OBJECT'
cu_beziercurve_002.bevel_profile.use_clip = True
cu_beziercurve_002.fill_mode = 'FULL'
cu_beziercircle = bpy.data.curves.new('BezierCircle', 'CURVE')
cu_beziercircle.dimensions = '3D'
_sp = cu_beziercircle.splines.new('BEZIER'); _sp.bezier_points.add(3)
_sp.bezier_points.foreach_set('co', [-0.25, 0.0, 0.0, 0.0, 0.25, 0.0, 0.25, 0.0, 0.0, 0.0, -0.25, 0.0])
_sp.bezier_points.foreach_set('handle_left', [-0.1667, -0.08333, 0.0, -0.08333, 0.1667, 0.0, 0.1667, 0.08333, 0.0, 0.08333, -0.1667, 0.0])
_sp.bezier_points.foreach_set('handle_right', [-0.1667, 0.08333, 0.0, 0.08333, 0.1667, 0.0, 0.1667, -0.08333, 0.0, -0.08333, -0.1667, 0.0])
for _p, _l, _r in zip(_sp.bezier_points, ['VECTOR', 'VECTOR', 'VECTOR', 'VECTOR'], ['VECTOR', 'VECTOR', 'VECTOR', 'VECTOR']): _p.handle_left_type = _l; _p.handle_right_type = _r
_sp.order_u = 0
_sp.order_v = 0
_sp.use_cyclic_u = True
cu_beziercircle.use_path = True
cu_beziercircle.use_path_clamp = True
cu_beziercircle.fill_mode = 'FULL'
cu_beziercurve_003 = bpy.data.curves.new('BezierCurve.003', 'CURVE')
cu_beziercurve_003.dimensions = '3D'
_sp = cu_beziercurve_003.splines.new('BEZIER'); _sp.bezier_points.add(7)
_sp.bezier_points.foreach_set('co', [-0.2742, -0.01319, -4.804e-10, -0.1544, -0.1033, -1.316e-08, -0.1566, -0.7847, 1.652e-08, 0.299, -0.7798, 3.623e-08, 0.299, -0.7798, 3.623e-08, 0.299, -0.7798, 3.623e-08, 0.299, -0.7798, 3.623e-08, 0.7056, -0.03108, 2.128e-08])
_sp.bezier_points.foreach_set('handle_left', [0.09517, -0.04205, 9.64e-09, -0.1943, -0.07327, -8.935e-09, -0.1639, -0.7671, 1.544e-08, 0.01647, -0.7787, 2.383e-08, 0.299, -0.7798, 3.623e-08, 0.299, -0.7798, 3.623e-08, 0.299, -0.7798, 3.623e-08, 0.6961, -0.05745, 2.201e-08])
_sp.bezier_points.foreach_set('handle_right', [-0.2343, -0.04323, -4.708e-09, -0.1552, -0.3304, -3.267e-09, 0.03314, -0.7869, 2.492e-08, 0.299, -0.7798, 3.623e-08, 0.299, -0.7798, 3.623e-08, 0.299, -0.7798, 3.623e-08, 0.3332, -0.7982, 3.853e-08, 0.379, -0.02511, 1.402e-08])
for _p, _l, _r in zip(_sp.bezier_points, ['FREE', 'VECTOR', 'FREE', 'FREE', 'FREE', 'FREE', 'FREE', 'FREE'], ['VECTOR', 'VECTOR', 'FREE', 'FREE', 'FREE', 'FREE', 'FREE', 'VECTOR']): _p.handle_left_type = _l; _p.handle_right_type = _r
_sp.order_u = 0
_sp.order_v = 0
_sp.use_cyclic_u = True
cu_beziercurve_003.use_path = True
cu_beziercurve_003.use_path_clamp = True
cu_beziercurve_003.extrude = 0.025
cu_beziercurve_003.fill_mode = 'FULL'

# ---- objects
ob_light = bpy.data.objects.new('Light', light_light)
ob_camera = bpy.data.objects.new('Camera', cam_camera)
ob_empty = bpy.data.objects.new('Empty', None)
ob_empty_001 = bpy.data.objects.new('Empty.001', None)
ob_empty_002 = bpy.data.objects.new('Empty.002', None)
ob_hull_001 = bpy.data.objects.new('Hull.001', me_cube_002)
ob_window_bool2 = bpy.data.objects.new('window_bool2', me_cube_005)
ob_window_bool = bpy.data.objects.new('window_bool', me_cube_004)
ob_door_bool = bpy.data.objects.new('door_bool', me_cube_006)
ob_rudder = bpy.data.objects.new('Rudder', cu_beziercurve_001)
ob_tillerpath = bpy.data.objects.new('TillerPath', cu_beziercurve_002)
ob_tillershape = bpy.data.objects.new('TillerShape', cu_beziercircle)
ob_keel = bpy.data.objects.new('Keel', cu_beziercurve_003)
ob_hull = bpy.data.objects.new('Hull', me_cube)
ob_boom = bpy.data.objects.new('Boom', me_cylinder_001)
ob_gaff = bpy.data.objects.new('Gaff', me_cylinder_002)
ob_mast = bpy.data.objects.new('Mast', me_cylinder)
ob_cabin = bpy.data.objects.new('Cabin', me_cube_003)

# ---- transforms, parenting, visibility, modifiers, constraints
ob_light.location = (4.076, 1.005, 5.904)
ob_light.rotation_euler = (0.6503, 0.05522, 1.866)
ob_light.lock_rotations_4d = False
ob_light.empty_display_type = 'ARROWS'
ob_light.color = (0.0, 0.0, 0.0, 0.0)
ob_light.lineart.crease_threshold = 0.0
ob_camera.location = (7.188, 1.096, -1.518)
ob_camera.rotation_euler = (1.368, -1.298e-07, -4.545)
ob_camera.scale = (1.0, 1.0, 1.0)
ob_camera.lock_rotations_4d = False
ob_camera.empty_display_type = 'ARROWS'
ob_camera.color = (0.0, 0.0, 0.0, 0.0)
ob_camera.display_type = 'WIRE'
ob_camera.lineart.crease_threshold = 0.0
ob_empty.location = (-0.06381, 0.0, 0.0)
ob_empty.rotation_euler = (1.571, -0.0, -0.0)
ob_empty.empty_display_type = 'IMAGE'
ob_empty.empty_display_size = 10.52
ob_empty.empty_image_offset = (-0.466, -0.5)
ob_empty.empty_image_depth = 'BACK'
ob_empty.show_empty_image_perspective = False
ob_empty.use_empty_image_alpha = True
ob_empty.empty_image_side = 'FRONT'
ob_empty.color = (1.0, 1.0, 1.0, 0.234)
ob_empty.hide_select = True
ob_empty.lineart.crease_threshold = 0.0
ob_empty_001.location = (0.0, 0.0, 0.0)
ob_empty_001.rotation_euler = (1.571, -0.0, 1.571)
ob_empty_001.empty_display_type = 'IMAGE'
ob_empty_001.empty_display_size = 10.52
ob_empty_001.empty_image_depth = 'BACK'
ob_empty_001.show_empty_image_perspective = False
ob_empty_001.use_empty_image_alpha = True
ob_empty_001.empty_image_side = 'FRONT'
ob_empty_001.color = (1.0, 1.0, 1.0, 0.305)
ob_empty_001.hide_select = True
ob_empty_001.lineart.crease_threshold = 0.0
ob_empty_002.location = (0.1089, -0.2041, -3.436)
ob_empty_002.scale = (1.733, 1.552, 1.733)
ob_empty_002.empty_display_type = 'IMAGE'
ob_empty_002.empty_display_size = 5.0
ob_empty_002.empty_image_depth = 'BACK'
ob_empty_002.show_empty_image_perspective = False
ob_empty_002.use_empty_image_alpha = True
ob_empty_002.empty_image_side = 'FRONT'
ob_empty_002.color = (1.0, 1.0, 1.0, 0.234)
ob_empty_002.hide_select = True
ob_empty_002.lineart.crease_threshold = 0.0
ob_hull_001.location = (0.0, -0.009451, -3.506)
ob_hull_001.lineart.crease_threshold = 0.0
_m = ob_hull_001.modifiers.new('Subdivision', 'SUBSURF')
_m.uv_smooth = 'PRESERVE_CORNERS'
ob_window_bool2.location = (0.001484, 0.2148, -3.598)
ob_window_bool2.scale = (1.062, 1.062, 1.062)
ob_window_bool2.lineart.crease_threshold = 0.0
_vg = ob_window_bool2.vertex_groups.new(name='Cockpit')
ob_window_bool.location = (0.001484, 0.06567, -3.598)
ob_window_bool.scale = (1.062, 1.062, 1.062)
ob_window_bool.lineart.crease_threshold = 0.0
_vg = ob_window_bool.vertex_groups.new(name='Cockpit')
ob_door_bool.location = (0.3031, -0.3215, -3.203)
ob_door_bool.scale = (0.1642, 0.1095, 0.4212)
ob_door_bool.lineart.crease_threshold = 0.0
ob_rudder.location = (-0.005142, -2.498, -3.877)
ob_rudder.rotation_euler = (1.571, -0.0, 1.571)
ob_rudder.lineart.crease_threshold = 0.0
ob_tillerpath.location = (0.001823, -2.576, -3.077)
ob_tillerpath.rotation_euler = (1.571, -4.371e-08, 1.571)
ob_tillerpath.lineart.crease_threshold = 0.0
ob_tillershape.location = (0.002055, -2.814, -3.06)
ob_tillershape.rotation_euler = (1.605, 7.618e-18, 1.307e-19)
ob_tillershape.scale = (0.1229, 0.1229, 0.1229)
ob_tillershape.lineart.crease_threshold = 0.0
ob_keel.location = (0.0, -0.3466, -3.864)
ob_keel.rotation_euler = (1.571, -0.0, 1.571)
ob_keel.lineart.crease_threshold = 0.0
ob_hull.location = (0.0, -0.009451, -3.506)
ob_hull.lineart.crease_threshold = 0.0
_vg = ob_hull.vertex_groups.new(name='Cockpit')
_vg = ob_hull.vertex_groups.new(name='Deck')
_vg = ob_hull.vertex_groups.new(name='Hull')
ob_boom.location = (0.0002391, 0.2362, 2.018)
ob_boom.rotation_euler = (0.8135, 1.656e-16, 7.407e-17)
ob_boom.scale = (0.1875, 0.1875, -0.3427)
ob_boom.lineart.crease_threshold = 0.0
ob_gaff.location = (-0.002521, 0.5142, -2.215)
ob_gaff.rotation_euler = (1.55, 0.0, 2.22e-16)
ob_gaff.scale = (0.1936, 0.2416, 0.2416)
ob_gaff.lineart.crease_threshold = 0.0
ob_mast.location = (0.0002992, 0.6988, -2.412)
ob_mast.scale = (0.1992, 0.0922, 0.0922)
ob_mast.lineart.crease_threshold = 0.0
ob_cabin.location = (0.0, -0.009451, -3.506)
ob_cabin.lineart.crease_threshold = 0.0
_vg = ob_cabin.vertex_groups.new(name='toit')
_vg = ob_cabin.vertex_groups.new(name='tour')
_vg = ob_cabin.vertex_groups.new(name='interior')
cu_beziercurve_002.bevel_object = ob_tillershape

# ---- collection membership
col_collection.objects.link(ob_light)
col_collection.objects.link(ob_camera)
col_collection_2.objects.link(ob_empty)
col_collection_2.objects.link(ob_empty_001)
col_collection_2.objects.link(ob_empty_002)
col_collection_2.objects.link(ob_hull_001)
col_bool_collection.objects.link(ob_window_bool2)
col_bool_collection.objects.link(ob_window_bool)
col_bool_collection.objects.link(ob_door_bool)
col_collection_3.objects.link(ob_rudder)
col_collection_3.objects.link(ob_tillerpath)
col_collection_3.objects.link(ob_tillershape)
col_collection_3.objects.link(ob_keel)
col_collection_3.objects.link(ob_hull)
col_collection_3_1.objects.link(ob_boom)
col_collection_3_1.objects.link(ob_gaff)
col_collection_3_1.objects.link(ob_mast)
col_collection_3_2.objects.link(ob_cabin)
def _layer_coll(name, lc=None):
    lc = lc or bpy.context.view_layer.layer_collection
    for c in lc.children:
        if c.name == name: return c
        r = _layer_coll(name, c)
        if r: return r
_layer_coll('Collection 2').exclude = True
_layer_coll('bool_collection').exclude = True

# ---- scene / render settings (as saved in the file)
scene.camera = ob_camera
scene.frame_start = 1; scene.frame_end = 250; scene.frame_set(4)
scene.render.engine = 'BLENDER_EEVEE_NEXT'
scene.cycles.use_denoising = False
scene.cycles.samples = 128
scene.cycles.sampling_pattern = 'TABULATED_SOBOL'
scene.cycles.use_adaptive_sampling = False
scene.cycles.use_light_tree = False
scene.view_settings.view_transform = 'Filmic'
scene.unit_settings.scale_length = 4.0
bpy.context.view_layer.update()
